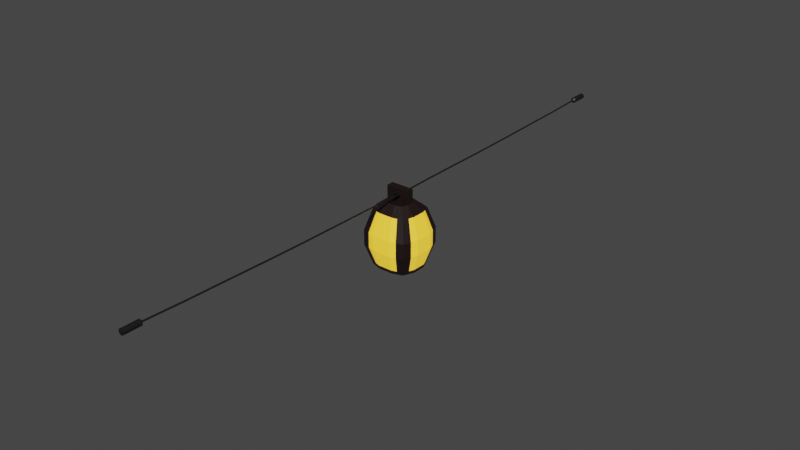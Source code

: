 # Source: Hanging_Street_Light.blend  (saved by Blender 2.91.10; exported with 4.5.12 LTS)
import bpy
from mathutils import Matrix  # noqa: F401  (used for matrix-valued properties, if any)

bpy.ops.wm.read_factory_settings(use_empty=True)
scene = bpy.context.scene
scene.name = 'Scene'

# ---- collections
col_collection = bpy.data.collections.new('Collection'); scene.collection.children.link(col_collection)

# ---- materials (node trees are filled in below, after node groups)
mat_metal = bpy.data.materials.new('Metal')
mat_metal.use_transparent_shadow = False
mat_glass = bpy.data.materials.new('Glass')
mat_glass.use_transparent_shadow = False
mat_cable = bpy.data.materials.new('Cable')
mat_cable.use_transparent_shadow = False

# ---- material node trees
mat_metal.use_nodes = True; mat_metal.node_tree.nodes.clear()
_N = mat_metal.node_tree.nodes; _L = mat_metal.node_tree.links
n0 = _N.new('ShaderNodeBsdfPrincipled'); n0.name = 'Principled BSDF'; n0.location = (10, 300)
n0.distribution = 'GGX'
n0.subsurface_method = 'BURLEY'
n0.inputs[0].default_value = (0.01109, 0.004373, 0.003987, 1.0)
n0.inputs[3].default_value = 1.45
n0.inputs[27].default_value = (0.0, 0.0, 0.0, 1.0)
n0.inputs[28].default_value = 1.0
n1 = _N.new('ShaderNodeOutputMaterial'); n1.name = 'Material Output'; n1.location = (300, 300)
_L.new(n0.outputs[0], n1.inputs[0])
n1.is_active_output = True
mat_glass.use_nodes = True; mat_glass.node_tree.nodes.clear()
_N = mat_glass.node_tree.nodes; _L = mat_glass.node_tree.links
n0 = _N.new('ShaderNodeBsdfPrincipled'); n0.name = 'Principled BSDF'; n0.location = (10, 300)
n0.distribution = 'GGX'
n0.subsurface_method = 'BURLEY'
n0.inputs[0].default_value = (0.8148, 0.4508, 0.02843, 1.0)
n0.inputs[3].default_value = 1.45
n0.inputs[13].default_value = 0.6702
n0.inputs[27].default_value = (0.8148, 0.4508, 0.02843, 1.0)
n0.inputs[28].default_value = 1.0
n1 = _N.new('ShaderNodeOutputMaterial'); n1.name = 'Material Output'; n1.location = (300, 300)
_L.new(n0.outputs[0], n1.inputs[0])
n1.is_active_output = True
mat_cable.use_nodes = True; mat_cable.node_tree.nodes.clear()
_N = mat_cable.node_tree.nodes; _L = mat_cable.node_tree.links
n0 = _N.new('ShaderNodeBsdfPrincipled'); n0.name = 'Principled BSDF'; n0.location = (10, 300)
n0.distribution = 'GGX'
n0.subsurface_method = 'BURLEY'
n0.inputs[0].default_value = (0.007194, 0.007194, 0.007194, 1.0)
n0.inputs[3].default_value = 1.45
n0.inputs[27].default_value = (0.0, 0.0, 0.0, 1.0)
n0.inputs[28].default_value = 1.0
n1 = _N.new('ShaderNodeOutputMaterial'); n1.name = 'Material Output'; n1.location = (300, 300)
_L.new(n0.outputs[0], n1.inputs[0])
n1.is_active_output = True

# ---- world
world_world = bpy.data.worlds.new('World'); scene.world = world_world
world_world.use_nodes = True; world_world.node_tree.nodes.clear()
_N = world_world.node_tree.nodes; _L = world_world.node_tree.links
n0 = _N.new('ShaderNodeOutputWorld'); n0.name = 'World Output'; n0.location = (300, 300)
n1 = _N.new('ShaderNodeBackground'); n1.name = 'Background'; n1.location = (10, 300)
n1.inputs[0].default_value = (0.05088, 0.05088, 0.05088, 1.0)
_L.new(n1.outputs[0], n0.inputs[0])
n0.is_active_output = True
world_world.color = (0.05088, 0.05088, 0.05088)
world_world.use_sun_shadow = False
world_world.sun_shadow_jitter_overblur = 0.0

# ---- meshes
me_cube = bpy.data.meshes.new('Cube')
me_cube.from_pydata([(0.5173, 0.1597, 2.17), (0.7577, 0.7341, -1.235), (0.5173, -0.1597, 2.17), (0.7577, -0.7341, -1.235), (-0.5173, -0.1597, 2.17), (-0.7577, 0.7341, -1.235), (0.3449, -0.1597, 2.17), (-0.7577, -0.7341, -1.235), (0.5173, 0.1597, 1.574), (0.4656, 0.2804, 1.574), (-0.4656, -0.2804, 1.574), (-0.4836, -0.2879, 1.581), (0.4139, 0.4011, 1.574), (0.2932, 0.44, 1.574), (-0.4139, 0.4011, 1.574), (-0.4656, 0.2804, 1.574), (-0.9469, 0.2923, -1.235), (-0.9469, -0.2923, -1.235), (0.9469, 0.2923, 1.235), (0.9469, -0.2923, 1.235), (-0.9469, -0.2923, 1.235), (-0.9469, 0.2923, 1.235), (0.9469, -0.2923, -1.235), (0.9469, 0.2923, -1.235), (1.25, 0.3982, -0.3333), (1.25, -0.3982, -0.3333), (1.25, 0.3982, 0.3333), (1.25, -0.3982, 0.3333), (-1.25, -0.3982, -0.3333), (-1.25, 0.3982, -0.3333), (-1.25, -0.3982, 0.3333), (-1.25, 0.3982, 0.3333), (0.3156, 0.8769, -1.235), (-0.3156, 0.8769, -1.235), (0.3156, -0.8769, 1.235), (-0.3156, -0.8769, 1.235), (-0.3156, -0.8769, -1.235), (0.3156, -0.8769, -1.235), (-0.3156, 0.8769, 1.235), (0.3156, 0.8769, 1.235), (-0.4165, 1.194, -0.3333), (0.4165, 1.194, -0.3333), (-0.4165, 1.194, 0.3333), (0.4165, 1.194, 0.3333), (0.4165, -1.194, -0.3333), (-0.4165, -1.194, -0.3333), (0.4165, -1.194, 0.3333), (-0.4165, -1.194, 0.3333), (0.3156, 0.2923, -1.235), (-0.3156, 0.2923, -1.235), (0.3156, -0.2923, -1.235), (-0.3156, -0.2923, -1.235), (0.3449, 0.1597, 1.895), (-0.5173, 0.1597, 1.895), (-0.3449, 0.1597, 2.17), (-0.1724, 0.1597, 2.17), (0.5367, -0.8055, -1.235), (0.5367, 0.8055, 1.235), (0.7083, 1.097, -0.3333), (0.7083, 1.097, 0.3333), (0.1724, 0.1597, 2.17), (-0.3449, -0.1597, 2.17), (0.5367, 0.8055, -1.235), (0.5367, -0.8055, 1.235), (0.7083, -1.097, -0.3333), (0.7083, -1.097, 0.3333), (0.6313, 0.2923, -1.235), (0.6313, -0.2923, -1.235), (-0.8523, -0.5132, -1.235), (0.8523, -0.5132, 1.235), (1.125, -0.6991, -0.3333), (1.125, -0.6991, 0.3333), (-0.8523, -0.5132, 1.235), (0.8523, -0.5132, -1.235), (-1.125, -0.6991, -0.3333), (-1.125, -0.6991, 0.3333), (-0.3156, -0.5846, -1.235), (0.3156, -0.5846, -1.235), (-0.1724, -0.1597, 2.17), (0.1724, -0.1597, 2.17), (-0.5173, 0.1597, 2.17), (0.584, -0.5489, -1.235), (-0.5367, 0.8055, -1.235), (-0.5367, -0.8055, 1.235), (-0.7083, -1.097, -0.3333), (-0.7083, -1.097, 0.3333), (-0.6313, 0.2923, -1.235), (-0.6313, -0.2923, -1.235), (-0.5367, -0.8055, -1.235), (-0.5367, 0.8055, 1.235), (-0.7083, 1.097, -0.3333), (-0.7083, 1.097, 0.3333), (0.3449, 0.1597, 2.17), (0.1724, -0.1597, 1.895), (-0.584, -0.5489, -1.235), (-0.1724, -0.1597, 1.895), (-0.8523, 0.5132, 1.235), (0.8523, 0.5132, -1.235), (-1.125, 0.6991, -0.3333), (-1.125, 0.6991, 0.3333), (-0.8523, 0.5132, -1.235), (0.8523, 0.5132, 1.235), (1.125, 0.6991, -0.3333), (1.125, 0.6991, 0.3333), (-0.3449, -0.1597, 1.895), (0.1724, 0.1597, 1.895), (-0.3156, 0.5846, -1.235), (0.3156, 0.5846, -1.235), (-0.1724, 0.1597, 1.895), (0.584, 0.5489, -1.235), (-0.584, 0.5489, -1.235), (-0.3449, 0.1597, 1.895), (0.4139, -0.4011, 1.574), (0.4656, -0.2804, 1.574), (-0.4139, -0.4011, 1.574), (-0.2932, -0.44, 1.574), (-0.9896, -0.3072, -1.107), (-0.9896, 0.3072, -1.107), (0.9896, 0.3072, -1.107), (0.9896, -0.3072, -1.107), (0.3299, -0.9217, -1.107), (-0.3299, -0.9217, -1.107), (-0.3299, 0.9217, -1.107), (0.3299, 0.9217, -1.107), (0.5609, -0.8467, -1.107), (0.5609, 0.8467, -1.107), (-0.8908, -0.5394, -1.107), (0.8908, -0.5394, -1.107), (-0.5609, 0.8467, -1.107), (-0.5609, -0.8467, -1.107), (0.8908, 0.5394, -1.107), (-0.8908, 0.5394, -1.107), (-0.8852, -0.5273, -1.248), (-0.7816, -0.7602, -1.249), (-0.5477, 0.8395, -1.248), (-0.7816, 0.7602, -1.249), (0.8158, 0.7977, -1.122), (0.7816, 0.7602, -1.249), (-1.025, -1.027, 0.3402), (-0.7817, -0.7601, 1.249), (0.8158, -0.7977, -1.122), (0.7816, -0.7602, -1.249), (-0.8158, 0.7977, -1.122), (-0.5478, -0.8395, 1.248), (0.8853, -0.5271, 1.248), (0.7817, -0.7601, 1.249), (0.5477, -0.8395, -1.248), (-0.8853, 0.5271, 1.248), (-0.7817, 0.7601, 1.249), (0.5478, 0.8395, 1.248), (0.7817, 0.7601, 1.249), (0.8852, 0.5273, -1.248), (1.025, 1.027, 0.3402), (1.025, 1.027, -0.3402), (-0.8158, -0.7977, -1.122), (-1.025, -1.027, -0.3402), (1.025, -1.027, 0.3402), (1.025, -1.027, -0.3402), (-1.025, 1.027, 0.3402), (-1.025, 1.027, -0.3402), (0.72, 1.133, -0.3401), (0.72, 1.133, 0.3401), (1.159, -0.7135, -0.34), (1.159, -0.7135, 0.34), (-1.159, 0.7135, -0.34), (-1.159, 0.7135, 0.34), (-0.72, -1.133, -0.3401), (-0.72, -1.133, 0.3401), (-0.8852, 0.5273, -1.248), (-0.9821, 0.2993, -1.247), (-0.9821, -0.2993, -1.247), (0.8852, -0.5273, -1.248), (0.9821, -0.2993, -1.247), (0.9821, 0.2993, -1.247), (-1.025, -0.3146, -1.12), (-1.025, 0.3146, -1.12), (1.025, 0.3146, -1.12), (1.025, -0.3146, -1.12), (0.5477, 0.8395, -1.248), (0.321, 0.9122, -1.248), (-0.321, 0.9122, -1.248), (-0.5477, -0.8395, -1.248), (-0.321, -0.9122, -1.248), (0.321, -0.9122, -1.248), (0.3356, -0.957, -1.121), (-0.3356, -0.957, -1.121), (-0.3356, 0.957, -1.121), (0.3356, 0.957, -1.121), (0.5478, -0.8395, 1.248), (0.72, -1.133, -0.3401), (0.72, -1.133, 0.3401), (0.572, -0.8806, -1.121), (0.572, 0.8806, -1.121), (-0.8853, -0.5271, 1.248), (-1.159, -0.7135, -0.34), (-1.159, -0.7135, 0.34), (-0.9237, -0.5534, -1.12), (0.9237, -0.5534, -1.12), (-0.5478, 0.8395, 1.248), (-0.72, 1.133, -0.3401), (-0.72, 1.133, 0.3401), (-0.572, 0.8806, -1.121), (-0.572, -0.8806, -1.121), (0.8853, 0.5271, 1.248), (1.159, 0.7135, -0.34), (1.159, 0.7135, 0.34), (0.9237, 0.5534, -1.12), (-0.9237, 0.5534, -1.12), (0.5173, -0.1597, 1.574), (-0.5173, -0.1597, 1.574), (-0.5173, 0.1597, 1.574), (0.2932, -0.44, 1.574), (0.2993, -0.4586, 1.582), (0.3449, 0.1597, 1.574), (0.3449, -0.1597, 1.574), (0.1724, -0.479, 1.574), (-0.1724, -0.479, 1.574), (-0.2932, 0.44, 1.574), (-0.1724, 0.479, 1.574), (0.1724, 0.479, 1.574), (-0.3449, 0.1597, 1.574), (-0.1724, 0.1597, 1.574), (0.1724, 0.1597, 1.574), (-0.3449, -0.1597, 1.574), (-0.1724, -0.1597, 1.574), (0.1724, -0.1597, 1.574), (0.1724, 0.3194, 1.574), (-0.1724, 0.3194, 1.574), (0.2993, 0.4586, 1.582), (-0.2993, 0.4586, 1.582), (0.427, 0.4152, 1.582), (0.1724, -0.3194, 1.574), (-0.1724, -0.3194, 1.574), (0.4836, 0.2879, 1.581), (0.319, -0.2999, 1.574), (-0.4836, 0.2879, 1.581), (0.319, 0.2999, 1.574), (-0.427, 0.4152, 1.582), (-0.319, -0.2999, 1.574), (-0.319, 0.2999, 1.574), (0.4836, -0.2879, 1.581), (0.427, -0.4152, 1.582), (-0.2993, -0.4586, 1.582), (-0.427, -0.4152, 1.582), (0.3449, -0.1597, 1.895), (-0.5173, -0.1597, 1.895), (0.5173, -0.1597, 1.895), (0.5173, 0.1597, 1.895), (0.9596, 0.295, 1.252), (0.9596, -0.295, 1.252), (-0.9596, -0.295, 1.252), (-0.9596, 0.295, 1.252), (0.3179, -0.8903, 1.251), (-0.3179, -0.8903, 1.251), (-0.3179, 0.8903, 1.251), (0.3179, 0.8903, 1.251), (-0.5301, -0.1621, 1.592), (0.5301, 0.1621, 1.592), (-0.5301, 0.1621, 1.592), (0.1743, 0.4926, 1.591), (-0.1743, 0.4926, 1.591), (0.5301, -0.1621, 1.592), (-0.1743, -0.4926, 1.591), (0.1743, -0.4926, 1.591)], [], [(221, 224, 95, 108), (74, 126, 196, 194), (70, 71, 163, 162), (81, 73, 3, 56), (125, 58, 160, 192), (58, 59, 161, 160), (75, 74, 194, 195), (64, 124, 191, 189), (91, 90, 199, 200), (72, 75, 195, 193), (89, 91, 200, 198), (126, 116, 174, 196), (65, 64, 189, 190), (116, 117, 175, 174), (74, 75, 30, 28), (28, 30, 31, 29), (126, 74, 28, 116), (116, 28, 29, 117), (102, 103, 26, 24), (24, 26, 27, 25), (130, 102, 24, 118), (118, 24, 25, 119), (103, 101, 18, 26), (26, 18, 19, 27), (109, 97, 23, 66), (66, 23, 22, 67), (75, 72, 20, 30), (30, 20, 21, 31), (225, 222, 105, 93), (8, 213, 52, 247), (209, 223, 104, 245), (95, 108, 105, 93), (198, 148, 237, 229), (34, 63, 188, 252), (86, 49, 51, 87), (49, 48, 50, 51), (110, 106, 49, 86), (106, 107, 48, 49), (64, 65, 46, 44), (44, 46, 47, 45), (124, 64, 44, 120), (120, 44, 45, 121), (90, 91, 42, 40), (40, 42, 43, 41), (128, 90, 40, 122), (122, 40, 41, 123), (91, 89, 38, 42), (42, 38, 39, 43), (94, 76, 36, 88), (76, 77, 37, 36), (65, 63, 34, 46), (46, 34, 35, 47), (209, 210, 258, 256), (216, 115, 242, 262), (89, 198, 229, 217), (130, 118, 176, 206), (63, 65, 190, 188), (118, 119, 177, 176), (203, 150, 230, 233), (143, 83, 115, 242), (48, 66, 67, 50), (107, 109, 66, 48), (41, 43, 59, 58), (123, 41, 58, 125), (43, 39, 57, 59), (77, 81, 56, 37), (50, 67, 81, 77), (10, 209, 256, 11), (150, 149, 228, 230), (21, 20, 250, 251), (51, 50, 77, 76), (87, 51, 76, 94), (124, 120, 184, 191), (120, 121, 185, 184), (128, 122, 186, 201), (25, 27, 71, 70), (119, 25, 70, 127), (27, 19, 69, 71), (67, 22, 73, 81), (147, 96, 15, 235), (149, 57, 13, 228), (17, 87, 94, 68), (68, 94, 88, 7), (36, 37, 183, 182), (122, 123, 187, 186), (88, 36, 182, 181), (100, 110, 86, 16), (16, 86, 87, 17), (148, 147, 235, 237), (45, 47, 85, 84), (121, 45, 84, 129), (47, 35, 83, 85), (8, 208, 261, 257), (20, 72, 193, 250), (5, 82, 110, 100), (32, 62, 109, 107), (72, 193, 11, 10), (33, 32, 107, 106), (82, 33, 106, 110), (9, 8, 257, 233), (145, 144, 240, 241), (62, 1, 97, 109), (97, 1, 137, 151), (139, 143, 242, 243), (123, 125, 192, 187), (29, 31, 99, 98), (117, 29, 98, 131), (31, 21, 96, 99), (188, 145, 241, 212), (63, 188, 212, 211), (19, 18, 248, 249), (99, 96, 147, 165), (1, 62, 178, 137), (101, 203, 233, 9), (22, 23, 173, 172), (7, 88, 181, 133), (32, 33, 180, 179), (5, 100, 168, 135), (119, 127, 197, 177), (56, 3, 141, 146), (73, 22, 172, 171), (62, 32, 179, 178), (98, 99, 165, 164), (18, 101, 203, 248), (103, 102, 204, 205), (121, 129, 202, 185), (3, 73, 171, 141), (193, 139, 243, 11), (167, 143, 139, 138), (165, 147, 148, 158), (163, 144, 145, 156), (161, 149, 150, 152), (192, 160, 153, 136), (160, 161, 152, 153), (197, 162, 157, 140), (162, 163, 156, 157), (207, 164, 159, 142), (164, 165, 158, 159), (202, 166, 155, 154), (166, 167, 138, 155), (156, 145, 188, 190), (140, 157, 189, 191), (157, 156, 190, 189), (138, 139, 193, 195), (154, 155, 194, 196), (155, 138, 195, 194), (158, 148, 198, 200), (142, 159, 199, 201), (159, 158, 200, 199), (152, 150, 203, 205), (136, 153, 204, 206), (153, 152, 205, 204), (169, 175, 207, 168), (137, 136, 206, 151), (182, 185, 202, 181), (135, 142, 201, 134), (172, 177, 197, 171), (133, 154, 196, 132), (179, 187, 192, 178), (141, 140, 191, 146), (180, 186, 187, 179), (134, 201, 186, 180), (183, 184, 185, 182), (146, 191, 184, 183), (173, 176, 177, 172), (151, 206, 176, 173), (170, 174, 175, 169), (132, 196, 174, 170), (181, 202, 154, 133), (168, 207, 142, 135), (171, 197, 140, 141), (178, 192, 136, 137), (59, 57, 149, 161), (127, 70, 162, 197), (71, 69, 144, 163), (68, 7, 133, 132), (90, 128, 201, 199), (84, 85, 167, 166), (82, 5, 135, 134), (17, 68, 132, 170), (129, 84, 166, 202), (100, 16, 169, 168), (102, 130, 206, 204), (85, 83, 143, 167), (16, 17, 170, 169), (33, 82, 134, 180), (131, 98, 164, 207), (37, 56, 146, 183), (117, 131, 207, 175), (101, 103, 205, 203), (144, 69, 113, 240), (23, 97, 151, 173), (238, 10, 114, 115), (239, 15, 210, 220), (220, 210, 53, 111), (105, 108, 55, 60), (221, 220, 111, 108), (236, 226, 222, 213), (226, 227, 221, 222), (234, 231, 215, 211), (231, 232, 216, 215), (113, 234, 211, 112), (9, 236, 213, 8), (214, 208, 246, 244), (208, 214, 234, 113), (225, 224, 232, 231), (214, 225, 231, 234), (223, 209, 10, 238), (224, 223, 238, 232), (223, 224, 95, 104), (227, 239, 220, 221), (232, 238, 115, 216), (218, 217, 239, 227), (12, 13, 236, 9), (219, 218, 227, 226), (13, 219, 226, 236), (217, 14, 15, 239), (112, 211, 212, 241), (13, 12, 230, 228), (14, 217, 229, 237), (12, 9, 233, 230), (15, 14, 237, 235), (113, 112, 241, 240), (115, 114, 243, 242), (114, 10, 11, 243), (108, 95, 78, 55), (245, 104, 61, 4), (60, 55, 78, 79), (208, 8, 247, 246), (104, 95, 78, 61), (108, 111, 54, 55), (246, 247, 0, 2), (93, 105, 60, 79), (213, 222, 105, 52), (93, 244, 6, 79), (111, 53, 80, 54), (222, 221, 224, 225), (210, 209, 245, 53), (54, 61, 78, 55), (247, 52, 92, 0), (52, 105, 60, 92), (92, 6, 2, 0), (95, 93, 79, 78), (225, 214, 244, 93), (244, 246, 2, 6), (53, 245, 4, 80), (80, 4, 61, 54), (60, 79, 6, 92), (251, 250, 256, 258), (250, 193, 11, 256), (249, 248, 257, 261), (248, 203, 233, 257), (149, 255, 259, 228), (147, 251, 258, 235), (143, 253, 262, 242), (255, 254, 260, 259), (254, 198, 229, 260), (144, 249, 261, 240), (253, 252, 263, 262), (252, 188, 212, 263), (35, 34, 252, 253), (211, 215, 263, 212), (208, 113, 240, 261), (215, 216, 262, 263), (69, 19, 249, 144), (38, 89, 198, 254), (217, 218, 260, 229), (39, 38, 254, 255), (83, 35, 253, 143), (96, 21, 251, 147), (218, 219, 259, 260), (219, 13, 228, 259), (57, 39, 255, 149), (210, 15, 235, 258)])
me_cube.polygons.foreach_set('material_index', [0, 0, 0, 0, 0, 0, 0, 0, 0, 0, 0, 0, 0, 0, 1, 1, 1, 1, 1, 1, 1, 1, 1, 1, 0, 0, 1, 1, 0, 0, 0, 0, 0, 0, 0, 0, 0, 0, 1, 1, 1, 1, 1, 1, 1, 1, 1, 1, 0, 0, 1, 1, 0, 0, 0, 0, 0, 0, 0, 0, 0, 0, 1, 1, 1, 0, 0, 0, 0, 0, 0, 0, 0, 0, 0, 1, 1, 1, 0, 0, 0, 0, 0, 0, 0, 0, 0, 0, 0, 1, 1, 1, 0, 0, 0, 0, 0, 0, 0, 0, 0, 0, 0, 0, 0, 1, 1, 1, 0, 0, 0, 0, 0, 0, 0, 0, 0, 0, 0, 0, 0, 0, 0, 0, 0, 0, 0, 0, 0, 0, 0, 0, 0, 0, 0, 0, 0, 0, 0, 0, 0, 0, 0, 0, 0, 0, 0, 0, 0, 0, 0, 0, 0, 0, 0, 0, 0, 0, 0, 0, 0, 0, 0, 0, 0, 0, 0, 0, 0, 0, 0, 0, 0, 0, 0, 0, 0, 0, 0, 0, 0, 0, 0, 0, 0, 0, 0, 0, 0, 0, 0, 0, 0, 0, 0, 0, 0, 0, 0, 0, 0, 0, 0, 0, 0, 0, 0, 0, 0, 0, 0, 0, 0, 0, 0, 0, 0, 0, 0, 0, 0, 0, 0, 0, 0, 0, 0, 0, 0, 0, 0, 0, 0, 0, 0, 0, 0, 0, 0, 0, 0, 0, 0, 0, 0, 0, 0, 0, 0, 0, 0, 0, 0, 0, 0, 0, 0, 0, 0, 0, 0, 0, 0, 0, 0, 0, 0, 0, 0, 0, 0, 0, 0, 0])
_uv = me_cube.uv_layers.new(name='UVMap')
_uv.uv.foreach_set('vector', [0.0, 0.0, 0.0, 0.0, 0.0, 0.0, 0.0, 0.0, 0.4583, 0.04167, 0.3868, 0.04167, 0.3868, 0.04167, 0.4583, 0.04167, 0.4583, 0.7083, 0.5417, 0.7083, 0.5417, 0.7083, 0.4583, 0.7083, 0.3333, 0.7083, 0.375, 0.7083, 0.375, 0.75, 0.3333, 0.75, 0.3868, 0.4583, 0.4583, 0.4583, 0.4583, 0.4583, 0.3868, 0.4583, 0.4583, 0.4583, 0.5417, 0.4583, 0.5417, 0.4583, 0.4583, 0.4583, 0.5417, 0.04167, 0.4583, 0.04167, 0.4583, 0.04167, 0.5417, 0.04167, 0.4583, 0.7917, 0.3868, 0.7917, 0.3868, 0.7917, 0.4583, 0.7917, 0.5417, 0.2917, 0.4583, 0.2917, 0.4583, 0.2917, 0.5417, 0.2917, 0.625, 0.04167, 0.5417, 0.04167, 0.5417, 0.04167, 0.625, 0.04167, 0.625, 0.2917, 0.5417, 0.2917, 0.5417, 0.2917, 0.625, 0.2917, 0.3868, 0.04167, 0.3868, 0.08333, 0.3868, 0.08333, 0.3868, 0.04167, 0.5417, 0.7917, 0.4583, 0.7917, 0.4583, 0.7917, 0.5417, 0.7917, 0.3868, 0.08333, 0.3868, 0.1667, 0.3868, 0.1667, 0.3868, 0.08333, 0.4583, 0.04167, 0.5417, 0.04167, 0.5417, 0.08333, 0.4583, 0.08333, 0.4583, 0.08333, 0.5417, 0.08333, 0.5417, 0.1667, 0.4583, 0.1667, 0.3868, 0.04167, 0.4583, 0.04167, 0.4583, 0.08333, 0.3868, 0.08333, 0.3868, 0.08333, 0.4583, 0.08333, 0.4583, 0.1667, 0.3868, 0.1667, 0.4583, 0.5417, 0.5417, 0.5417, 0.5417, 0.5833, 0.4583, 0.5833, 0.4583, 0.5833, 0.5417, 0.5833, 0.5417, 0.6667, 0.4583, 0.6667, 0.3868, 0.5417, 0.4583, 0.5417, 0.4583, 0.5833, 0.3868, 0.5833, 0.3868, 0.5833, 0.4583, 0.5833, 0.4583, 0.6667, 0.3868, 0.6667, 0.5417, 0.5417, 0.625, 0.5417, 0.625, 0.5833, 0.5417, 0.5833, 0.5417, 0.5833, 0.625, 0.5833, 0.625, 0.6667, 0.5417, 0.6667, 0.3333, 0.5417, 0.375, 0.5417, 0.375, 0.5833, 0.3333, 0.5833, 0.3333, 0.5833, 0.375, 0.5833, 0.375, 0.6667, 0.3333, 0.6667, 0.5417, 0.04167, 0.625, 0.04167, 0.625, 0.08333, 0.5417, 0.08333, 0.5417, 0.08333, 0.625, 0.08333, 0.625, 0.1667, 0.5417, 0.1667, 0.0, 0.0, 0.0, 0.0, 0.0, 0.0, 0.0, 0.0, 0.625, 0.5833, 0.6667, 0.5833, 0.6667, 0.5833, 0.625, 0.5833, 0.875, 0.6667, 0.8333, 0.6667, 0.8333, 0.6667, 0.875, 0.6667, 0.0, 0.0, 0.0, 0.0, 0.0, 0.0, 0.0, 0.0, 0.625, 0.2917, 0.625, 0.25, 0.625, 0.25, 0.625, 0.2917, 0.625, 0.8333, 0.625, 0.7917, 0.625, 0.7917, 0.625, 0.8333, 0.1667, 0.5833, 0.2083, 0.5833, 0.2083, 0.6667, 0.1667, 0.6667, 0.2083, 0.5833, 0.2917, 0.5833, 0.2917, 0.6667, 0.2083, 0.6667, 0.1667, 0.5417, 0.2083, 0.5417, 0.2083, 0.5833, 0.1667, 0.5833, 0.2083, 0.5417, 0.2917, 0.5417, 0.2917, 0.5833, 0.2083, 0.5833, 0.4583, 0.7917, 0.5417, 0.7917, 0.5417, 0.8333, 0.4583, 0.8333, 0.4583, 0.8333, 0.5417, 0.8333, 0.5417, 0.9167, 0.4583, 0.9167, 0.3868, 0.7917, 0.4583, 0.7917, 0.4583, 0.8333, 0.3868, 0.8333, 0.3868, 0.8333, 0.4583, 0.8333, 0.4583, 0.9167, 0.3868, 0.9167, 0.4583, 0.2917, 0.5417, 0.2917, 0.5417, 0.3333, 0.4583, 0.3333, 0.4583, 0.3333, 0.5417, 0.3333, 0.5417, 0.4167, 0.4583, 0.4167, 0.3868, 0.2917, 0.4583, 0.2917, 0.4583, 0.3333, 0.3868, 0.3333, 0.3868, 0.3333, 0.4583, 0.3333, 0.4583, 0.4167, 0.3868, 0.4167, 0.5417, 0.2917, 0.625, 0.2917, 0.625, 0.3333, 0.5417, 0.3333, 0.5417, 0.3333, 0.625, 0.3333, 0.625, 0.4167, 0.5417, 0.4167, 0.1667, 0.7083, 0.2083, 0.7083, 0.2083, 0.75, 0.1667, 0.75, 0.2083, 0.7083, 0.2917, 0.7083, 0.2917, 0.75, 0.2083, 0.75, 0.5417, 0.7917, 0.625, 0.7917, 0.625, 0.8333, 0.5417, 0.8333, 0.5417, 0.8333, 0.625, 0.8333, 0.625, 0.9167, 0.5417, 0.9167, 0.625, 0.08333, 0.625, 0.1667, 0.625, 0.1667, 0.625, 0.08333, 0.7917, 0.75, 0.8333, 0.75, 0.8333, 0.75, 0.7917, 0.75, 0.625, 0.2917, 0.625, 0.2917, 0.625, 0.2917, 0.625, 0.2917, 0.3868, 0.5417, 0.3868, 0.5833, 0.3868, 0.5833, 0.3868, 0.5417, 0.625, 0.7917, 0.5417, 0.7917, 0.5417, 0.7917, 0.625, 0.7917, 0.3868, 0.5833, 0.3868, 0.6667, 0.3868, 0.6667, 0.3868, 0.5833, 0.625, 0.5417, 0.625, 0.5, 0.625, 0.5, 0.625, 0.5417, 0.625, 0.9583, 0.625, 0.9583, 0.625, 0.9583, 0.625, 0.9583, 0.2917, 0.5833, 0.3333, 0.5833, 0.3333, 0.6667, 0.2917, 0.6667, 0.2917, 0.5417, 0.3333, 0.5417, 0.3333, 0.5833, 0.2917, 0.5833, 0.4583, 0.4167, 0.5417, 0.4167, 0.5417, 0.4583, 0.4583, 0.4583, 0.3868, 0.4167, 0.4583, 0.4167, 0.4583, 0.4583, 0.3868, 0.4583, 0.5417, 0.4167, 0.625, 0.4167, 0.625, 0.4583, 0.5417, 0.4583, 0.2917, 0.7083, 0.3333, 0.7083, 0.3333, 0.75, 0.2917, 0.75, 0.2917, 0.6667, 0.3333, 0.6667, 0.3333, 0.7083, 0.2917, 0.7083, 0.875, 0.7083, 0.875, 0.6667, 0.875, 0.6667, 0.875, 0.7083, 0.625, 0.5, 0.625, 0.4583, 0.625, 0.4583, 0.625, 0.5, 0.625, 0.1667, 0.625, 0.08333, 0.625, 0.08333, 0.625, 0.1667, 0.2083, 0.6667, 0.2917, 0.6667, 0.2917, 0.7083, 0.2083, 0.7083, 0.1667, 0.6667, 0.2083, 0.6667, 0.2083, 0.7083, 0.1667, 0.7083, 0.3868, 0.7917, 0.3868, 0.8333, 0.3868, 0.8333, 0.3868, 0.7917, 0.3868, 0.8333, 0.3868, 0.9167, 0.3868, 0.9167, 0.3868, 0.8333, 0.3868, 0.2917, 0.3868, 0.3333, 0.3868, 0.3333, 0.3868, 0.2917, 0.4583, 0.6667, 0.5417, 0.6667, 0.5417, 0.7083, 0.4583, 0.7083, 0.3868, 0.6667, 0.4583, 0.6667, 0.4583, 0.7083, 0.3868, 0.7083, 0.5417, 0.6667, 0.625, 0.6667, 0.625, 0.7083, 0.5417, 0.7083, 0.3333, 0.6667, 0.375, 0.6667, 0.375, 0.7083, 0.3333, 0.7083, 0.625, 0.2083, 0.625, 0.2083, 0.625, 0.2083, 0.625, 0.2083, 0.625, 0.4583, 0.625, 0.4583, 0.625, 0.4583, 0.625, 0.4583, 0.125, 0.6667, 0.1667, 0.6667, 0.1667, 0.7083, 0.125, 0.7083, 0.125, 0.7083, 0.1667, 0.7083, 0.1667, 0.75, 0.125, 0.75, 0.2083, 0.75, 0.2917, 0.75, 0.2917, 0.75, 0.2083, 0.75, 0.3868, 0.3333, 0.3868, 0.4167, 0.3868, 0.4167, 0.3868, 0.3333, 0.1667, 0.75, 0.2083, 0.75, 0.2083, 0.75, 0.1667, 0.75, 0.125, 0.5417, 0.1667, 0.5417, 0.1667, 0.5833, 0.125, 0.5833, 0.125, 0.5833, 0.1667, 0.5833, 0.1667, 0.6667, 0.125, 0.6667, 0.625, 0.25, 0.625, 0.2083, 0.625, 0.2083, 0.625, 0.25, 0.4583, 0.9167, 0.5417, 0.9167, 0.5417, 0.9583, 0.4583, 0.9583, 0.3868, 0.9167, 0.4583, 0.9167, 0.4583, 0.9583, 0.3868, 0.9583, 0.5417, 0.9167, 0.625, 0.9167, 0.625, 0.9583, 0.5417, 0.9583, 0.625, 0.5833, 0.625, 0.6667, 0.625, 0.6667, 0.625, 0.5833, 0.625, 0.08333, 0.625, 0.04167, 0.625, 0.04167, 0.625, 0.08333, 0.125, 0.5, 0.1667, 0.5, 0.1667, 0.5417, 0.125, 0.5417, 0.2917, 0.5, 0.3333, 0.5, 0.3333, 0.5417, 0.2917, 0.5417, 0.625, 0.04167, 0.625, 0.04167, 0.625, 0.04167, 0.625, 0.04167, 0.2083, 0.5, 0.2917, 0.5, 0.2917, 0.5417, 0.2083, 0.5417, 0.1667, 0.5, 0.2083, 0.5, 0.2083, 0.5417, 0.1667, 0.5417, 0.625, 0.5417, 0.625, 0.5833, 0.625, 0.5833, 0.625, 0.5417, 0.625, 0.75, 0.625, 0.7083, 0.625, 0.7083, 0.625, 0.75, 0.3333, 0.5, 0.375, 0.5, 0.375, 0.5417, 0.3333, 0.5417, 0.375, 0.5417, 0.375, 0.5, 0.375, 0.5, 0.375, 0.5417, 0.625, 1.0, 0.625, 0.9583, 0.625, 0.9583, 0.625, 1.0, 0.3868, 0.4167, 0.3868, 0.4583, 0.3868, 0.4583, 0.3868, 0.4167, 0.4583, 0.1667, 0.5417, 0.1667, 0.5417, 0.2083, 0.4583, 0.2083, 0.3868, 0.1667, 0.4583, 0.1667, 0.4583, 0.2083, 0.3868, 0.2083, 0.5417, 0.1667, 0.625, 0.1667, 0.625, 0.2083, 0.5417, 0.2083, 0.625, 0.7917, 0.625, 0.75, 0.625, 0.75, 0.625, 0.7917, 0.625, 0.7917, 0.625, 0.7917, 0.625, 0.7917, 0.625, 0.7917, 0.625, 0.6667, 0.625, 0.5833, 0.625, 0.5833, 0.625, 0.6667, 0.5417, 0.2083, 0.625, 0.2083, 0.625, 0.2083, 0.5417, 0.2083, 0.375, 0.5, 0.3333, 0.5, 0.3333, 0.5, 0.375, 0.5, 0.625, 0.5417, 0.625, 0.5417, 0.625, 0.5417, 0.625, 0.5417, 0.375, 0.6667, 0.375, 0.5833, 0.375, 0.5833, 0.375, 0.6667, 0.125, 0.75, 0.1667, 0.75, 0.1667, 0.75, 0.125, 0.75, 0.2917, 0.5, 0.2083, 0.5, 0.2083, 0.5, 0.2917, 0.5, 0.125, 0.5, 0.125, 0.5417, 0.125, 0.5417, 0.125, 0.5, 0.3868, 0.6667, 0.3868, 0.7083, 0.3868, 0.7083, 0.3868, 0.6667, 0.3333, 0.75, 0.375, 0.75, 0.375, 0.75, 0.3333, 0.75, 0.375, 0.7083, 0.375, 0.6667, 0.375, 0.6667, 0.375, 0.7083, 0.3333, 0.5, 0.2917, 0.5, 0.2917, 0.5, 0.3333, 0.5, 0.4583, 0.2083, 0.5417, 0.2083, 0.5417, 0.2083, 0.4583, 0.2083, 0.625, 0.5833, 0.625, 0.5417, 0.625, 0.5417, 0.625, 0.5833, 0.5417, 0.5417, 0.4583, 0.5417, 0.4583, 0.5417, 0.5417, 0.5417, 0.3868, 0.9167, 0.3868, 0.9583, 0.3868, 0.9583, 0.3868, 0.9167, 0.375, 0.75, 0.375, 0.7083, 0.375, 0.7083, 0.375, 0.75, 0.625, 0.04167, 0.625, 0.0, 0.625, 0.0, 0.625, 0.04167, 0.5417, 0.9583, 0.625, 0.9583, 0.625, 1.0, 0.5417, 1.0, 0.5417, 0.2083, 0.625, 0.2083, 0.625, 0.25, 0.5417, 0.25, 0.5417, 0.7083, 0.625, 0.7083, 0.625, 0.75, 0.5417, 0.75, 0.5417, 0.4583, 0.625, 0.4583, 0.625, 0.5, 0.5417, 0.5, 0.3868, 0.4583, 0.4583, 0.4583, 0.4583, 0.5, 0.3868, 0.5, 0.4583, 0.4583, 0.5417, 0.4583, 0.5417, 0.5, 0.4583, 0.5, 0.3868, 0.7083, 0.4583, 0.7083, 0.4583, 0.75, 0.3868, 0.75, 0.4583, 0.7083, 0.5417, 0.7083, 0.5417, 0.75, 0.4583, 0.75, 0.3868, 0.2083, 0.4583, 0.2083, 0.4583, 0.25, 0.3868, 0.25, 0.4583, 0.2083, 0.5417, 0.2083, 0.5417, 0.25, 0.4583, 0.25, 0.3868, 0.9583, 0.4583, 0.9583, 0.4583, 1.0, 0.3868, 1.0, 0.4583, 0.9583, 0.5417, 0.9583, 0.5417, 1.0, 0.4583, 1.0, 0.5417, 0.75, 0.625, 0.75, 0.625, 0.7917, 0.5417, 0.7917, 0.3868, 0.75, 0.4583, 0.75, 0.4583, 0.7917, 0.3868, 0.7917, 0.4583, 0.75, 0.5417, 0.75, 0.5417, 0.7917, 0.4583, 0.7917, 0.5417, 0.0, 0.625, 0.0, 0.625, 0.04167, 0.5417, 0.04167, 0.3868, 0.0, 0.4583, 0.0, 0.4583, 0.04167, 0.3868, 0.04167, 0.4583, 0.0, 0.5417, 0.0, 0.5417, 0.04167, 0.4583, 0.04167, 0.5417, 0.25, 0.625, 0.25, 0.625, 0.2917, 0.5417, 0.2917, 0.3868, 0.25, 0.4583, 0.25, 0.4583, 0.2917, 0.3868, 0.2917, 0.4583, 0.25, 0.5417, 0.25, 0.5417, 0.2917, 0.4583, 0.2917, 0.5417, 0.5, 0.625, 0.5, 0.625, 0.5417, 0.5417, 0.5417, 0.3868, 0.5, 0.4583, 0.5, 0.4583, 0.5417, 0.3868, 0.5417, 0.4583, 0.5, 0.5417, 0.5, 0.5417, 0.5417, 0.4583, 0.5417, 0.375, 0.1667, 0.3868, 0.1667, 0.3868, 0.2083, 0.375, 0.2083, 0.375, 0.5, 0.3868, 0.5, 0.3868, 0.5417, 0.375, 0.5417, 0.375, 0.9167, 0.3868, 0.9167, 0.3868, 0.9583, 0.375, 0.9583, 0.375, 0.25, 0.3868, 0.25, 0.3868, 0.2917, 0.375, 0.2917, 0.375, 0.6667, 0.3868, 0.6667, 0.3868, 0.7083, 0.375, 0.7083, 0.375, 0.0, 0.3868, 0.0, 0.3868, 0.04167, 0.375, 0.04167, 0.375, 0.4167, 0.3868, 0.4167, 0.3868, 0.4583, 0.375, 0.4583, 0.375, 0.75, 0.3868, 0.75, 0.3868, 0.7917, 0.375, 0.7917, 0.375, 0.3333, 0.3868, 0.3333, 0.3868, 0.4167, 0.375, 0.4167, 0.375, 0.2917, 0.3868, 0.2917, 0.3868, 0.3333, 0.375, 0.3333, 0.375, 0.8333, 0.3868, 0.8333, 0.3868, 0.9167, 0.375, 0.9167, 0.375, 0.7917, 0.3868, 0.7917, 0.3868, 0.8333, 0.375, 0.8333, 0.375, 0.5833, 0.3868, 0.5833, 0.3868, 0.6667, 0.375, 0.6667, 0.375, 0.5417, 0.3868, 0.5417, 0.3868, 0.5833, 0.375, 0.5833, 0.375, 0.08333, 0.3868, 0.08333, 0.3868, 0.1667, 0.375, 0.1667, 0.375, 0.04167, 0.3868, 0.04167, 0.3868, 0.08333, 0.375, 0.08333, 0.375, 0.9583, 0.3868, 0.9583, 0.3868, 1.0, 0.375, 1.0, 0.375, 0.2083, 0.3868, 0.2083, 0.3868, 0.25, 0.375, 0.25, 0.375, 0.7083, 0.3868, 0.7083, 0.3868, 0.75, 0.375, 0.75, 0.375, 0.4583, 0.3868, 0.4583, 0.3868, 0.5, 0.375, 0.5, 0.5417, 0.4583, 0.625, 0.4583, 0.625, 0.4583, 0.5417, 0.4583, 0.3868, 0.7083, 0.4583, 0.7083, 0.4583, 0.7083, 0.3868, 0.7083, 0.5417, 0.7083, 0.625, 0.7083, 0.625, 0.7083, 0.5417, 0.7083, 0.125, 0.7083, 0.125, 0.75, 0.125, 0.75, 0.125, 0.7083, 0.4583, 0.2917, 0.3868, 0.2917, 0.3868, 0.2917, 0.4583, 0.2917, 0.4583, 0.9583, 0.5417, 0.9583, 0.5417, 0.9583, 0.4583, 0.9583, 0.1667, 0.5, 0.125, 0.5, 0.125, 0.5, 0.1667, 0.5, 0.125, 0.6667, 0.125, 0.7083, 0.125, 0.7083, 0.125, 0.6667, 0.3868, 0.9583, 0.4583, 0.9583, 0.4583, 0.9583, 0.3868, 0.9583, 0.125, 0.5417, 0.125, 0.5833, 0.125, 0.5833, 0.125, 0.5417, 0.4583, 0.5417, 0.3868, 0.5417, 0.3868, 0.5417, 0.4583, 0.5417, 0.5417, 0.9583, 0.625, 0.9583, 0.625, 0.9583, 0.5417, 0.9583, 0.125, 0.5833, 0.125, 0.6667, 0.125, 0.6667, 0.125, 0.5833, 0.2083, 0.5, 0.1667, 0.5, 0.1667, 0.5, 0.2083, 0.5, 0.3868, 0.2083, 0.4583, 0.2083, 0.4583, 0.2083, 0.3868, 0.2083, 0.2917, 0.75, 0.3333, 0.75, 0.3333, 0.75, 0.2917, 0.75, 0.3868, 0.1667, 0.3868, 0.2083, 0.3868, 0.2083, 0.3868, 0.1667, 0.625, 0.5417, 0.5417, 0.5417, 0.5417, 0.5417, 0.625, 0.5417, 0.625, 0.7083, 0.625, 0.7083, 0.625, 0.7083, 0.625, 0.7083, 0.375, 0.5833, 0.375, 0.5417, 0.375, 0.5417, 0.375, 0.5833, 0.8333, 0.7083, 0.875, 0.7083, 0.875, 0.75, 0.8333, 0.75, 0.8333, 0.5417, 0.875, 0.5417, 0.875, 0.5833, 0.8333, 0.5833, 0.8333, 0.5833, 0.875, 0.5833, 0.875, 0.5833, 0.8333, 0.5833, 0.7083, 0.5833, 0.7917, 0.5833, 0.7917, 0.5833, 0.7083, 0.5833, 0.7917, 0.5833, 0.8333, 0.5833, 0.8333, 0.5833, 0.7917, 0.5833, 0.6667, 0.5417, 0.7083, 0.5417, 0.7083, 0.5833, 0.6667, 0.5833, 0.7083, 0.5417, 0.7917, 0.5417, 0.7917, 0.5833, 0.7083, 0.5833, 0.6667, 0.7083, 0.7083, 0.7083, 0.7083, 0.75, 0.6667, 0.75, 0.7083, 0.7083, 0.7917, 0.7083, 0.7917, 0.75, 0.7083, 0.75, 0.625, 0.7083, 0.6667, 0.7083, 0.6667, 0.75, 0.625, 0.75, 0.625, 0.5417, 0.6667, 0.5417, 0.6667, 0.5833, 0.625, 0.5833, 0.6667, 0.6667, 0.625, 0.6667, 0.625, 0.6667, 0.6667, 0.6667, 0.625, 0.6667, 0.6667, 0.6667, 0.6667, 0.7083, 0.625, 0.7083, 0.7083, 0.6667, 0.7917, 0.6667, 0.7917, 0.7083, 0.7083, 0.7083, 0.6667, 0.6667, 0.7083, 0.6667, 0.7083, 0.7083, 0.6667, 0.7083, 0.8333, 0.6667, 0.875, 0.6667, 0.875, 0.7083, 0.8333, 0.7083, 0.7917, 0.6667, 0.8333, 0.6667, 0.8333, 0.7083, 0.7917, 0.7083, 0.8333, 0.6667, 0.7917, 0.6667, 0.7917, 0.6667, 0.8333, 0.6667, 0.7917, 0.5417, 0.8333, 0.5417, 0.8333, 0.5833, 0.7917, 0.5833, 0.7917, 0.7083, 0.8333, 0.7083, 0.8333, 0.75, 0.7917, 0.75, 0.7917, 0.5, 0.8333, 0.5, 0.8333, 0.5417, 0.7917, 0.5417, 0.625, 0.5, 0.6667, 0.5, 0.6667, 0.5417, 0.625, 0.5417, 0.7083, 0.5, 0.7917, 0.5, 0.7917, 0.5417, 0.7083, 0.5417, 0.6667, 0.5, 0.7083, 0.5, 0.7083, 0.5417, 0.6667, 0.5417, 0.8333, 0.5, 0.875, 0.5, 0.875, 0.5417, 0.8333, 0.5417, 0.625, 0.75, 0.6667, 0.75, 0.6667, 0.75, 0.625, 0.75, 0.6667, 0.5, 0.625, 0.5, 0.625, 0.5, 0.6667, 0.5, 0.875, 0.5, 0.8333, 0.5, 0.8333, 0.5, 0.875, 0.5, 0.625, 0.5, 0.625, 0.5417, 0.625, 0.5417, 0.625, 0.5, 0.875, 0.5417, 0.875, 0.5, 0.875, 0.5, 0.875, 0.5417, 0.625, 0.7083, 0.625, 0.75, 0.625, 0.75, 0.625, 0.7083, 0.8333, 0.75, 0.875, 0.75, 0.875, 0.75, 0.8333, 0.75, 0.875, 0.75, 0.875, 0.7083, 0.875, 0.7083, 0.875, 0.75, 0.0, 0.0, 0.0, 0.0, 0.0, 0.0, 0.0, 0.0, 0.875, 0.6667, 0.8333, 0.6667, 0.8333, 0.6667, 0.875, 0.6667, 0.7083, 0.5833, 0.7917, 0.5833, 0.7917, 0.6667, 0.7083, 0.6667, 0.625, 0.6667, 0.625, 0.5833, 0.625, 0.5833, 0.625, 0.6667, 0.8333, 0.6667, 0.7917, 0.6667, 0.7917, 0.6667, 0.8333, 0.6667, 0.7917, 0.5833, 0.8333, 0.5833, 0.8333, 0.5833, 0.7917, 0.5833, 0.625, 0.6667, 0.625, 0.5833, 0.625, 0.5833, 0.625, 0.6667, 0.0, 0.0, 0.0, 0.0, 0.0, 0.0, 0.0, 0.0, 0.6667, 0.5833, 0.7083, 0.5833, 0.7083, 0.5833, 0.6667, 0.5833, 0.7083, 0.6667, 0.6667, 0.6667, 0.6667, 0.6667, 0.7083, 0.6667, 0.8333, 0.5833, 0.875, 0.5833, 0.875, 0.5833, 0.8333, 0.5833, 0.0, 0.0, 0.0, 0.0, 0.7917, 0.6667, 0.0, 0.0, 0.625, 0.1667, 0.625, 0.08333, 0.625, 0.08333, 0.625, 0.1667, 0.0, 0.0, 0.0, 0.0, 0.0, 0.0, 0.0, 0.0, 0.625, 0.5833, 0.6667, 0.5833, 0.6667, 0.5833, 0.625, 0.5833, 0.6667, 0.5833, 0.7083, 0.5833, 0.7083, 0.5833, 0.6667, 0.5833, 0.0, 0.0, 0.0, 0.0, 0.0, 0.0, 0.0, 0.0, 0.7917, 0.6667, 0.7083, 0.6667, 0.7083, 0.6667, 0.7917, 0.6667, 0.7083, 0.6667, 0.6667, 0.6667, 0.6667, 0.6667, 0.7083, 0.6667, 0.6667, 0.6667, 0.625, 0.6667, 0.625, 0.6667, 0.6667, 0.6667, 0.625, 0.1667, 0.625, 0.08333, 0.625, 0.08333, 0.625, 0.1667, 0.0, 0.0, 0.0, 0.0, 0.0, 0.0, 0.0, 0.0, 0.0, 0.0, 0.0, 0.0, 0.0, 0.0, 0.0, 0.0, 0.625, 0.1667, 0.625, 0.08333, 0.625, 0.08333, 0.625, 0.1667, 0.625, 0.08333, 0.625, 0.04167, 0.625, 0.04167, 0.625, 0.08333, 0.625, 0.6667, 0.625, 0.5833, 0.625, 0.5833, 0.625, 0.6667, 0.625, 0.5833, 0.625, 0.5417, 0.625, 0.5417, 0.625, 0.5833, 0.625, 0.4583, 0.625, 0.4167, 0.625, 0.4167, 0.625, 0.4583, 0.625, 0.2083, 0.625, 0.1667, 0.625, 0.1667, 0.625, 0.2083, 0.625, 0.9583, 0.625, 0.9167, 0.625, 0.9167, 0.625, 0.9583, 0.625, 0.4167, 0.625, 0.3333, 0.625, 0.3333, 0.625, 0.4167, 0.625, 0.3333, 0.625, 0.2917, 0.625, 0.2917, 0.625, 0.3333, 0.625, 0.7083, 0.625, 0.6667, 0.625, 0.6667, 0.625, 0.7083, 0.625, 0.9167, 0.625, 0.8333, 0.625, 0.8333, 0.625, 0.9167, 0.625, 0.8333, 0.625, 0.7917, 0.625, 0.7917, 0.625, 0.8333, 0.625, 0.9167, 0.625, 0.8333, 0.625, 0.8333, 0.625, 0.9167, 0.6667, 0.75, 0.7083, 0.75, 0.7083, 0.75, 0.6667, 0.75, 0.625, 0.6667, 0.625, 0.7083, 0.625, 0.7083, 0.625, 0.6667, 0.7083, 0.75, 0.7917, 0.75, 0.7917, 0.75, 0.7083, 0.75, 0.625, 0.7083, 0.625, 0.6667, 0.625, 0.6667, 0.625, 0.7083, 0.625, 0.3333, 0.625, 0.2917, 0.625, 0.2917, 0.625, 0.3333, 0.8333, 0.5, 0.7917, 0.5, 0.7917, 0.5, 0.8333, 0.5, 0.625, 0.4167, 0.625, 0.3333, 0.625, 0.3333, 0.625, 0.4167, 0.625, 0.9583, 0.625, 0.9167, 0.625, 0.9167, 0.625, 0.9583, 0.625, 0.2083, 0.625, 0.1667, 0.625, 0.1667, 0.625, 0.2083, 0.7917, 0.5, 0.7083, 0.5, 0.7083, 0.5, 0.7917, 0.5, 0.7083, 0.5, 0.6667, 0.5, 0.6667, 0.5, 0.7083, 0.5, 0.625, 0.4583, 0.625, 0.4167, 0.625, 0.4167, 0.625, 0.4583, 0.875, 0.5833, 0.875, 0.5417, 0.875, 0.5417, 0.875, 0.5833])
me_cube.materials.append(mat_metal)
me_cube.materials.append(mat_glass)
me_cube.use_remesh_preserve_volume = False
me_cube.use_remesh_preserve_attributes = False
me_cube.use_mirror_vertex_groups = False
me_cube.update()
me_cylinder = bpy.data.meshes.new('Cylinder')
me_cylinder.from_pydata([(1.486e-15, 7.694, -29.66), (0.1951, 7.675, -29.66), (0.3827, 7.618, -29.66), (0.5556, 7.526, -29.66), (0.7071, 7.401, -29.66), (0.8315, 7.25, -29.66), (0.9239, 7.077, -29.66), (0.9808, 6.889, -29.66), (1.0, 6.694, -29.66), (0.9808, 6.499, -29.66), (0.9239, 6.312, -29.66), (0.8315, 6.139, -29.66), (0.7071, 5.987, -29.66), (0.5556, 5.863, -29.66), (0.3827, 5.77, -29.66), (0.1951, 5.713, -29.66), (-3.258e-07, 5.694, -29.66), (-0.1951, 5.713, -29.66), (-0.3827, 5.77, -29.66), (-0.5556, 5.863, -29.66), (-0.7071, 5.987, -29.66), (-0.8315, 6.139, -29.66), (-0.9239, 6.312, -29.66), (-0.9808, 6.499, -29.66), (-1.0, 6.694, -29.66), (-0.9808, 6.889, -29.66), (-0.9239, 7.077, -29.66), (-0.8315, 7.25, -29.66), (-0.7071, 7.401, -29.66), (-0.5556, 7.526, -29.66), (-0.3827, 7.618, -29.66), (-0.1951, 7.675, -29.66), (7.105e-15, 5.782, -25.27), (7.98e-15, 4.883, -21.33), (6.901e-15, 3.597, -16.97), (6.901e-15, 2.795, -12.65), (6.989e-15, 2.547, -8.366), (7.368e-15, 2.166, -4.187), (0.0, 1.0, 2.861e-06), (0.1951, 0.9808, 9.537e-07), (0.1951, 2.148, -4.188), (0.1951, 2.528, -8.367), (0.1951, 2.777, -12.65), (0.1951, 3.578, -16.97), (0.1951, 4.865, -21.33), (0.1951, 5.764, -25.27), (0.3827, 0.9239, 9.537e-07), (0.3827, 2.091, -4.192), (0.3827, 2.473, -8.372), (0.3827, 2.722, -12.65), (0.3827, 3.523, -16.97), (0.3827, 4.811, -21.34), (0.3827, 5.711, -25.28), (0.5556, 0.8315, 9.537e-07), (0.5556, 2.0, -4.198), (0.5556, 2.383, -8.38), (0.5556, 2.634, -12.66), (0.5556, 3.433, -16.98), (0.5556, 4.724, -21.35), (0.5556, 5.626, -25.29), (0.7071, 0.7071, -9.537e-07), (0.7071, 1.878, -4.206), (0.7071, 2.262, -8.391), (0.7071, 2.515, -12.68), (0.7071, 3.312, -16.99), (0.7071, 4.606, -21.36), (0.7071, 5.511, -25.31), (0.8315, 0.5556, -9.537e-07), (0.8315, 1.729, -4.215), (0.8315, 2.115, -8.405), (0.8315, 2.369, -12.69), (0.8315, 3.165, -17.0), (0.8315, 4.463, -21.38), (0.8315, 5.371, -25.33), (0.9239, 0.3827, -9.537e-07), (0.9239, 1.558, -4.227), (0.9239, 1.947, -8.42), (0.9239, 2.204, -12.71), (0.9239, 2.997, -17.02), (0.9239, 4.3, -21.4), (0.9239, 5.211, -25.35), (0.9808, 0.1951, -9.537e-07), (0.9808, 1.374, -4.239), (0.9808, 1.765, -8.436), (0.9808, 2.024, -12.73), (0.9808, 2.815, -17.04), (0.9808, 4.122, -21.43), (0.9808, 5.037, -25.38), (1.0, 7.55e-08, -9.537e-07), (1.0, 1.181, -4.251), (1.0, 1.575, -8.453), (1.0, 1.838, -12.75), (1.0, 2.625, -17.05), (1.0, 3.938, -21.45), (1.0, 4.857, -25.41), (0.9808, -0.1951, -9.537e-07), (0.9808, 0.9891, -4.263), (0.9808, 1.385, -8.47), (0.9808, 1.651, -12.77), (0.9808, 2.436, -17.07), (0.9808, 3.753, -21.47), (0.9808, 4.676, -25.44), (0.9239, -0.3827, -9.537e-07), (0.9239, 0.8043, -4.275), (0.9239, 1.203, -8.487), (0.9239, 1.471, -12.79), (0.9239, 2.253, -17.09), (0.9239, 3.576, -21.5), (0.9239, 4.503, -25.46), (0.8315, -0.5556, -9.537e-07), (0.8315, 0.634, -4.286), (0.8315, 1.035, -8.502), (0.8315, 1.306, -12.81), (0.8315, 2.085, -17.1), (0.8315, 3.413, -21.52), (0.8315, 4.343, -25.49), (0.7071, -0.7071, -9.537e-07), (0.7071, 0.4847, -4.296), (0.7071, 0.8878, -8.515), (0.7071, 1.161, -12.83), (0.7071, 1.938, -17.11), (0.7071, 3.269, -21.54), (0.7071, 4.202, -25.51), (0.5556, -0.8315, -2.861e-06), (0.5556, 0.3622, -4.304), (0.5556, 0.7669, -8.526), (0.5556, 1.042, -12.84), (0.5556, 1.817, -17.13), (0.5556, 3.152, -21.55), (0.5556, 4.087, -25.53), (0.3827, -0.9239, -2.861e-06), (0.3827, 0.2712, -4.31), (0.3827, 0.6771, -8.534), (0.3827, 0.9532, -12.85), (0.3827, 1.727, -17.13), (0.3827, 3.065, -21.56), (0.3827, 4.002, -25.54), (0.1951, -0.9808, -2.861e-06), (0.1951, 0.2151, -4.314), (0.1951, 0.6218, -8.539), (0.1951, 0.8987, -12.86), (0.1951, 1.672, -17.14), (0.1951, 3.011, -21.57), (0.1951, 3.949, -25.55), (-3.258e-07, -1.0, -2.861e-06), (-3.258e-07, 0.1962, -4.315), (-3.258e-07, 0.6031, -8.541), (-3.258e-07, 0.8803, -12.86), (-3.258e-07, 1.653, -17.14), (-3.258e-07, 2.993, -21.57), (-3.258e-07, 3.931, -25.55), (-0.1951, -0.9808, -2.861e-06), (-0.1951, 0.2151, -4.314), (-0.1951, 0.6218, -8.539), (-0.1951, 0.8987, -12.86), (-0.1951, 1.672, -17.14), (-0.1951, 3.011, -21.57), (-0.1951, 3.949, -25.55), (-0.3827, -0.9239, -2.861e-06), (-0.3827, 0.2712, -4.31), (-0.3827, 0.6771, -8.534), (-0.3827, 0.9532, -12.85), (-0.3827, 1.727, -17.13), (-0.3827, 3.065, -21.56), (-0.3827, 4.002, -25.54), (-0.5556, -0.8315, -2.861e-06), (-0.5556, 0.3622, -4.304), (-0.5556, 0.7669, -8.526), (-0.5556, 1.042, -12.84), (-0.5556, 1.817, -17.13), (-0.5556, 3.152, -21.55), (-0.5556, 4.087, -25.53), (-0.7071, -0.7071, -9.537e-07), (-0.7071, 0.4847, -4.296), (-0.7071, 0.8878, -8.515), (-0.7071, 1.161, -12.83), (-0.7071, 1.938, -17.11), (-0.7071, 3.269, -21.54), (-0.7071, 4.202, -25.51), (-2.167e-05, 10.5, -31.59), (0.7429, 10.43, -31.59), (1.457, 10.21, -31.59), (2.116, 9.861, -31.59), (-0.8315, -0.5556, -9.537e-07), (-0.8315, 0.634, -4.286), (-0.8315, 1.035, -8.502), (-0.8315, 1.306, -12.81), (-0.8315, 2.085, -17.1), (-0.8315, 3.413, -21.52), (-0.8315, 4.343, -25.49), (2.693, 9.387, -31.59), (3.166, 8.81, -31.59), (3.518, 8.152, -31.59), (3.735, 7.437, -31.59), (3.808, 6.694, -31.59), (3.735, 5.951, -31.59), (-0.9239, -0.3827, -9.537e-07), (-0.9239, 0.8043, -4.275), (-0.9239, 1.203, -8.487), (-0.9239, 1.471, -12.79), (-0.9239, 2.253, -17.09), (-0.9239, 3.576, -21.5), (-0.9239, 4.503, -25.46), (3.518, 5.237, -31.59), (3.166, 4.579, -31.59), (2.693, 4.001, -31.59), (2.116, 3.528, -31.59), (1.457, 3.176, -31.59), (0.7429, 2.959, -31.59), (-0.9808, -0.1951, -9.537e-07), (-0.9808, 0.9891, -4.263), (-0.9808, 1.385, -8.47), (-0.9808, 1.651, -12.77), (-0.9808, 2.436, -17.07), (-0.9808, 3.753, -21.47), (-0.9808, 4.676, -25.44), (-2.291e-05, 2.886, -31.59), (-0.743, 2.959, -31.59), (-1.457, 3.176, -31.59), (-2.116, 3.528, -31.59), (-2.693, 4.001, -31.59), (-3.166, 4.579, -31.59), (-1.0, 9.656e-07, -9.537e-07), (-1.0, 1.181, -4.251), (-1.0, 1.575, -8.453), (-1.0, 1.838, -12.75), (-1.0, 2.625, -17.05), (-1.0, 3.938, -21.45), (-1.0, 4.857, -25.41), (-3.518, 5.237, -31.59), (-3.735, 5.951, -31.59), (-3.808, 6.694, -31.59), (-3.735, 7.437, -31.59), (-3.518, 8.152, -31.59), (-3.166, 8.81, -31.59), (-0.9808, 0.1951, -9.537e-07), (-0.9808, 1.374, -4.239), (-0.9808, 1.765, -8.436), (-0.9808, 2.024, -12.73), (-0.9808, 2.815, -17.04), (-0.9808, 4.122, -21.43), (-0.9808, 5.037, -25.38), (-2.693, 9.387, -31.59), (-2.116, 9.861, -31.59), (-1.457, 10.21, -31.59), (-0.743, 10.43, -31.59), (-0.7429, 10.43, -29.86), (-1.457, 10.21, -29.86), (-0.9239, 0.3827, -9.537e-07), (-0.9239, 1.558, -4.227), (-0.9239, 1.947, -8.42), (-0.9239, 2.204, -12.71), (-0.9239, 2.997, -17.02), (-0.9239, 4.3, -21.4), (-0.9239, 5.211, -25.35), (-2.116, 9.861, -29.86), (-2.693, 9.387, -29.86), (-3.166, 8.81, -29.86), (-3.518, 8.152, -29.86), (-3.735, 7.437, -29.86), (-3.808, 6.694, -29.86), (-0.8315, 0.5556, -9.537e-07), (-0.8315, 1.729, -4.215), (-0.8315, 2.115, -8.405), (-0.8315, 2.369, -12.69), (-0.8315, 3.165, -17.0), (-0.8315, 4.463, -21.38), (-0.8315, 5.371, -25.33), (-3.735, 5.951, -29.86), (-3.518, 5.237, -29.86), (-3.166, 4.578, -29.86), (-2.693, 4.001, -29.86), (-2.116, 3.528, -29.86), (-1.457, 3.176, -29.86), (-0.7071, 0.7071, -9.537e-07), (-0.7071, 1.878, -4.206), (-0.7071, 2.262, -8.391), (-0.7071, 2.515, -12.68), (-0.7071, 3.312, -16.99), (-0.7071, 4.606, -21.36), (-0.7071, 5.511, -25.31), (-0.7429, 2.959, -29.86), (1.164e-05, 2.886, -29.86), (0.743, 2.959, -29.86), (1.457, 3.176, -29.86), (2.116, 3.528, -29.86), (2.693, 4.001, -29.86), (-0.5556, 0.8315, 9.537e-07), (-0.5556, 2.0, -4.198), (-0.5556, 2.383, -8.38), (-0.5556, 2.634, -12.66), (-0.5556, 3.433, -16.98), (-0.5556, 4.724, -21.35), (-0.5556, 5.626, -25.29), (3.166, 4.578, -29.86), (3.518, 5.237, -29.86), (3.735, 5.951, -29.86), (3.808, 6.694, -29.86), (3.735, 7.437, -29.86), (3.518, 8.152, -29.86), (-0.3827, 0.9239, 9.537e-07), (-0.3827, 2.091, -4.192), (-0.3827, 2.473, -8.372), (-0.3827, 2.722, -12.65), (-0.3827, 3.523, -16.97), (-0.3827, 4.811, -21.34), (-0.3827, 5.711, -25.28), (3.166, 8.81, -29.86), (2.693, 9.387, -29.86), (2.116, 9.861, -29.86), (1.457, 10.21, -29.86), (0.743, 10.43, -29.86), (1.288e-05, 10.5, -29.86), (-0.1951, 0.9808, 9.537e-07), (-0.1951, 2.148, -4.188), (-0.1951, 2.528, -8.367), (-0.1951, 2.777, -12.65), (-0.1951, 3.578, -16.97), (-0.1951, 4.865, -21.33), (-0.1951, 5.764, -25.27)], [], [(2, 3, 309, 310), (31, 319, 32, 0), (319, 318, 33, 32), (318, 317, 34, 33), (317, 316, 35, 34), (316, 315, 36, 35), (315, 314, 37, 36), (314, 313, 38, 37), (30, 306, 319, 31), (306, 305, 318, 319), (305, 304, 317, 318), (304, 303, 316, 317), (303, 302, 315, 316), (302, 301, 314, 315), (301, 300, 313, 314), (309, 308, 190, 182), (11, 12, 286, 294), (20, 21, 270, 271), (29, 30, 247, 255), (7, 8, 297, 298), (16, 17, 281, 282), (29, 293, 306, 30), (293, 292, 305, 306), (292, 291, 304, 305), (291, 290, 303, 304), (290, 289, 302, 303), (289, 288, 301, 302), (288, 287, 300, 301), (25, 26, 258, 259), (3, 4, 308, 309), (12, 13, 285, 286), (21, 22, 269, 270), (30, 31, 246, 247), (8, 9, 296, 297), (28, 280, 293, 29), (280, 279, 292, 293), (279, 278, 291, 292), (278, 277, 290, 291), (277, 276, 289, 290), (276, 275, 288, 289), (275, 274, 287, 288), (17, 18, 273, 281), (26, 27, 257, 258), (4, 5, 307, 308), (13, 14, 284, 285), (22, 23, 268, 269), (0, 1, 311, 312), (27, 267, 280, 28), (267, 266, 279, 280), (266, 265, 278, 279), (265, 264, 277, 278), (264, 263, 276, 277), (263, 262, 275, 276), (262, 261, 274, 275), (31, 0, 312, 246), (9, 10, 295, 296), (18, 19, 272, 273), (27, 28, 256, 257), (5, 6, 299, 307), (14, 15, 283, 284), (26, 254, 267, 27), (254, 253, 266, 267), (253, 252, 265, 266), (252, 251, 264, 265), (251, 250, 263, 264), (250, 249, 262, 263), (249, 248, 261, 262), (23, 24, 260, 268), (1, 2, 310, 311), (10, 11, 294, 295), (19, 20, 271, 272), (28, 29, 255, 256), (6, 7, 298, 299), (25, 241, 254, 26), (241, 240, 253, 254), (240, 239, 252, 253), (239, 238, 251, 252), (238, 237, 250, 251), (237, 236, 249, 250), (236, 235, 248, 249), (15, 16, 282, 283), (24, 25, 259, 260), (179, 180, 181, 182, 190, 191, 192, 193, 194, 195, 203, 204, 205, 206, 207, 208, 216, 217, 218, 219, 220, 221, 229, 230, 231, 232, 233, 234, 242, 243, 244, 245), (285, 284, 207, 206), (259, 258, 233, 232), (310, 309, 182, 181), (24, 228, 241, 25), (228, 227, 240, 241), (227, 226, 239, 240), (226, 225, 238, 239), (225, 224, 237, 238), (224, 223, 236, 237), (223, 222, 235, 236), (294, 286, 205, 204), (268, 260, 231, 230), (311, 310, 181, 180), (247, 246, 245, 244), (296, 295, 203, 195), (273, 272, 219, 218), (23, 215, 228, 24), (215, 214, 227, 228), (214, 213, 226, 227), (213, 212, 225, 226), (212, 211, 224, 225), (211, 210, 223, 224), (210, 209, 222, 223), (270, 269, 229, 221), (312, 311, 180, 179), (299, 298, 193, 192), (298, 297, 194, 193), (271, 270, 221, 220), (272, 271, 220, 219), (22, 202, 215, 23), (202, 201, 214, 215), (201, 200, 213, 214), (200, 199, 212, 213), (199, 198, 211, 212), (198, 197, 210, 211), (197, 196, 209, 210), (297, 296, 195, 194), (246, 312, 179, 245), (269, 268, 230, 229), (295, 294, 204, 203), (260, 259, 232, 231), (286, 285, 206, 205), (21, 189, 202, 22), (189, 188, 201, 202), (188, 187, 200, 201), (187, 186, 199, 200), (186, 185, 198, 199), (185, 184, 197, 198), (184, 183, 196, 197), (258, 257, 234, 233), (284, 283, 208, 207), (256, 255, 243, 242), (282, 281, 217, 216), (307, 299, 192, 191), (281, 273, 218, 217), (20, 178, 189, 21), (178, 177, 188, 189), (177, 176, 187, 188), (176, 175, 186, 187), (175, 174, 185, 186), (174, 173, 184, 185), (173, 172, 183, 184), (255, 247, 244, 243), (308, 307, 191, 190), (283, 282, 216, 208), (257, 256, 242, 234), (19, 171, 178, 20), (171, 170, 177, 178), (170, 169, 176, 177), (169, 168, 175, 176), (168, 167, 174, 175), (167, 166, 173, 174), (166, 165, 172, 173), (18, 164, 171, 19), (164, 163, 170, 171), (163, 162, 169, 170), (162, 161, 168, 169), (161, 160, 167, 168), (160, 159, 166, 167), (159, 158, 165, 166), (17, 157, 164, 18), (157, 156, 163, 164), (156, 155, 162, 163), (155, 154, 161, 162), (154, 153, 160, 161), (153, 152, 159, 160), (152, 151, 158, 159), (16, 150, 157, 17), (150, 149, 156, 157), (149, 148, 155, 156), (148, 147, 154, 155), (147, 146, 153, 154), (146, 145, 152, 153), (145, 144, 151, 152), (15, 143, 150, 16), (143, 142, 149, 150), (142, 141, 148, 149), (141, 140, 147, 148), (140, 139, 146, 147), (139, 138, 145, 146), (138, 137, 144, 145), (14, 136, 143, 15), (136, 135, 142, 143), (135, 134, 141, 142), (134, 133, 140, 141), (133, 132, 139, 140), (132, 131, 138, 139), (131, 130, 137, 138), (13, 129, 136, 14), (129, 128, 135, 136), (128, 127, 134, 135), (127, 126, 133, 134), (126, 125, 132, 133), (125, 124, 131, 132), (124, 123, 130, 131), (12, 122, 129, 13), (122, 121, 128, 129), (121, 120, 127, 128), (120, 119, 126, 127), (119, 118, 125, 126), (118, 117, 124, 125), (117, 116, 123, 124), (11, 115, 122, 12), (115, 114, 121, 122), (114, 113, 120, 121), (113, 112, 119, 120), (112, 111, 118, 119), (111, 110, 117, 118), (110, 109, 116, 117), (10, 108, 115, 11), (108, 107, 114, 115), (107, 106, 113, 114), (106, 105, 112, 113), (105, 104, 111, 112), (104, 103, 110, 111), (103, 102, 109, 110), (9, 101, 108, 10), (101, 100, 107, 108), (100, 99, 106, 107), (99, 98, 105, 106), (98, 97, 104, 105), (97, 96, 103, 104), (96, 95, 102, 103), (8, 94, 101, 9), (94, 93, 100, 101), (93, 92, 99, 100), (92, 91, 98, 99), (91, 90, 97, 98), (90, 89, 96, 97), (89, 88, 95, 96), (7, 87, 94, 8), (87, 86, 93, 94), (86, 85, 92, 93), (85, 84, 91, 92), (84, 83, 90, 91), (83, 82, 89, 90), (82, 81, 88, 89), (6, 80, 87, 7), (80, 79, 86, 87), (79, 78, 85, 86), (78, 77, 84, 85), (77, 76, 83, 84), (76, 75, 82, 83), (75, 74, 81, 82), (5, 73, 80, 6), (73, 72, 79, 80), (72, 71, 78, 79), (71, 70, 77, 78), (70, 69, 76, 77), (69, 68, 75, 76), (68, 67, 74, 75), (4, 66, 73, 5), (66, 65, 72, 73), (65, 64, 71, 72), (64, 63, 70, 71), (63, 62, 69, 70), (62, 61, 68, 69), (61, 60, 67, 68), (3, 59, 66, 4), (59, 58, 65, 66), (58, 57, 64, 65), (57, 56, 63, 64), (56, 55, 62, 63), (55, 54, 61, 62), (54, 53, 60, 61), (2, 52, 59, 3), (52, 51, 58, 59), (51, 50, 57, 58), (50, 49, 56, 57), (49, 48, 55, 56), (48, 47, 54, 55), (47, 46, 53, 54), (1, 45, 52, 2), (45, 44, 51, 52), (44, 43, 50, 51), (43, 42, 49, 50), (42, 41, 48, 49), (41, 40, 47, 48), (40, 39, 46, 47), (0, 32, 45, 1), (32, 33, 44, 45), (33, 34, 43, 44), (34, 35, 42, 43), (35, 36, 41, 42), (36, 37, 40, 41), (37, 38, 39, 40)])
_uv = me_cylinder.uv_layers.new(name='UVMap')
_uv.uv.foreach_set('vector', [0.9375, 0.5, 0.9062, 0.5, 0.9062, 0.5, 0.9375, 0.5, 0.03125, 0.5, 0.03125, 0.5357, 0.0, 0.5357, 0.0, 0.5, 0.03125, 0.5357, 0.03125, 0.5714, 0.0, 0.5714, 0.0, 0.5357, 0.03125, 0.5714, 0.03125, 0.6071, 0.0, 0.6071, 0.0, 0.5714, 0.03125, 0.6071, 0.03125, 0.6429, 0.0, 0.6429, 0.0, 0.6071, 0.03125, 0.6429, 0.03125, 0.6786, 0.0, 0.6786, 0.0, 0.6429, 0.03125, 0.6786, 0.03125, 0.7143, 0.0, 0.7143, 0.0, 0.6786, 0.03125, 0.7143, 0.03125, 0.75, 0.0, 0.75, 0.0, 0.7143, 0.0625, 0.5, 0.0625, 0.5357, 0.03125, 0.5357, 0.03125, 0.5, 0.0625, 0.5357, 0.0625, 0.5714, 0.03125, 0.5714, 0.03125, 0.5357, 0.0625, 0.5714, 0.0625, 0.6071, 0.03125, 0.6071, 0.03125, 0.5714, 0.0625, 0.6071, 0.0625, 0.6429, 0.03125, 0.6429, 0.03125, 0.6071, 0.0625, 0.6429, 0.0625, 0.6786, 0.03125, 0.6786, 0.03125, 0.6429, 0.0625, 0.6786, 0.0625, 0.7143, 0.03125, 0.7143, 0.03125, 0.6786, 0.0625, 0.7143, 0.0625, 0.75, 0.03125, 0.75, 0.03125, 0.7143, 0.9062, 0.5, 0.875, 0.5, 0.875, 0.5, 0.9062, 0.5, 0.6562, 0.5, 0.625, 0.5, 0.625, 0.5, 0.6562, 0.5, 0.375, 0.5, 0.3438, 0.5, 0.3438, 0.5, 0.375, 0.5, 0.09375, 0.5, 0.0625, 0.5, 0.0625, 0.5, 0.09375, 0.5, 0.7812, 0.5, 0.75, 0.5, 0.75, 0.5, 0.7812, 0.5, 0.5, 0.5, 0.4688, 0.5, 0.4688, 0.5, 0.5, 0.5, 0.09375, 0.5, 0.09375, 0.5357, 0.0625, 0.5357, 0.0625, 0.5, 0.09375, 0.5357, 0.09375, 0.5714, 0.0625, 0.5714, 0.0625, 0.5357, 0.09375, 0.5714, 0.09375, 0.6071, 0.0625, 0.6071, 0.0625, 0.5714, 0.09375, 0.6071, 0.09375, 0.6429, 0.0625, 0.6429, 0.0625, 0.6071, 0.09375, 0.6429, 0.09375, 0.6786, 0.0625, 0.6786, 0.0625, 0.6429, 0.09375, 0.6786, 0.09375, 0.7143, 0.0625, 0.7143, 0.0625, 0.6786, 0.09375, 0.7143, 0.09375, 0.75, 0.0625, 0.75, 0.0625, 0.7143, 0.2188, 0.5, 0.1875, 0.5, 0.1875, 0.5, 0.2188, 0.5, 0.9062, 0.5, 0.875, 0.5, 0.875, 0.5, 0.9062, 0.5, 0.625, 0.5, 0.5938, 0.5, 0.5938, 0.5, 0.625, 0.5, 0.3438, 0.5, 0.3125, 0.5, 0.3125, 0.5, 0.3438, 0.5, 0.0625, 0.5, 0.03125, 0.5, 0.03125, 0.5, 0.0625, 0.5, 0.75, 0.5, 0.7188, 0.5, 0.7188, 0.5, 0.75, 0.5, 0.125, 0.5, 0.125, 0.5357, 0.09375, 0.5357, 0.09375, 0.5, 0.125, 0.5357, 0.125, 0.5714, 0.09375, 0.5714, 0.09375, 0.5357, 0.125, 0.5714, 0.125, 0.6071, 0.09375, 0.6071, 0.09375, 0.5714, 0.125, 0.6071, 0.125, 0.6429, 0.09375, 0.6429, 0.09375, 0.6071, 0.125, 0.6429, 0.125, 0.6786, 0.09375, 0.6786, 0.09375, 0.6429, 0.125, 0.6786, 0.125, 0.7143, 0.09375, 0.7143, 0.09375, 0.6786, 0.125, 0.7143, 0.125, 0.75, 0.09375, 0.75, 0.09375, 0.7143, 0.4688, 0.5, 0.4375, 0.5, 0.4375, 0.5, 0.4688, 0.5, 0.1875, 0.5, 0.1562, 0.5, 0.1562, 0.5, 0.1875, 0.5, 0.875, 0.5, 0.8438, 0.5, 0.8438, 0.5, 0.875, 0.5, 0.5938, 0.5, 0.5625, 0.5, 0.5625, 0.5, 0.5938, 0.5, 0.3125, 0.5, 0.2812, 0.5, 0.2812, 0.5, 0.3125, 0.5, 1.0, 0.5, 0.9688, 0.5, 0.9688, 0.5, 1.0, 0.5, 0.1562, 0.5, 0.1562, 0.5357, 0.125, 0.5357, 0.125, 0.5, 0.1562, 0.5357, 0.1562, 0.5714, 0.125, 0.5714, 0.125, 0.5357, 0.1562, 0.5714, 0.1562, 0.6071, 0.125, 0.6071, 0.125, 0.5714, 0.1562, 0.6071, 0.1562, 0.6429, 0.125, 0.6429, 0.125, 0.6071, 0.1562, 0.6429, 0.1562, 0.6786, 0.125, 0.6786, 0.125, 0.6429, 0.1562, 0.6786, 0.1562, 0.7143, 0.125, 0.7143, 0.125, 0.6786, 0.1562, 0.7143, 0.1562, 0.75, 0.125, 0.75, 0.125, 0.7143, 0.03125, 0.5, 0.0, 0.5, 0.0, 0.5, 0.03125, 0.5, 0.7188, 0.5, 0.6875, 0.5, 0.6875, 0.5, 0.7188, 0.5, 0.4375, 0.5, 0.4062, 0.5, 0.4062, 0.5, 0.4375, 0.5, 0.1562, 0.5, 0.125, 0.5, 0.125, 0.5, 0.1562, 0.5, 0.8438, 0.5, 0.8125, 0.5, 0.8125, 0.5, 0.8438, 0.5, 0.5625, 0.5, 0.5312, 0.5, 0.5312, 0.5, 0.5625, 0.5, 0.1875, 0.5, 0.1875, 0.5357, 0.1562, 0.5357, 0.1562, 0.5, 0.1875, 0.5357, 0.1875, 0.5714, 0.1562, 0.5714, 0.1562, 0.5357, 0.1875, 0.5714, 0.1875, 0.6071, 0.1562, 0.6071, 0.1562, 0.5714, 0.1875, 0.6071, 0.1875, 0.6429, 0.1562, 0.6429, 0.1562, 0.6071, 0.1875, 0.6429, 0.1875, 0.6786, 0.1562, 0.6786, 0.1562, 0.6429, 0.1875, 0.6786, 0.1875, 0.7143, 0.1562, 0.7143, 0.1562, 0.6786, 0.1875, 0.7143, 0.1875, 0.75, 0.1562, 0.75, 0.1562, 0.7143, 0.2812, 0.5, 0.25, 0.5, 0.25, 0.5, 0.2812, 0.5, 0.9688, 0.5, 0.9375, 0.5, 0.9375, 0.5, 0.9688, 0.5, 0.6875, 0.5, 0.6562, 0.5, 0.6562, 0.5, 0.6875, 0.5, 0.4062, 0.5, 0.375, 0.5, 0.375, 0.5, 0.4062, 0.5, 0.125, 0.5, 0.09375, 0.5, 0.09375, 0.5, 0.125, 0.5, 0.8125, 0.5, 0.7812, 0.5, 0.7812, 0.5, 0.8125, 0.5, 0.2188, 0.5, 0.2188, 0.5357, 0.1875, 0.5357, 0.1875, 0.5, 0.2188, 0.5357, 0.2188, 0.5714, 0.1875, 0.5714, 0.1875, 0.5357, 0.2188, 0.5714, 0.2188, 0.6071, 0.1875, 0.6071, 0.1875, 0.5714, 0.2188, 0.6071, 0.2188, 0.6429, 0.1875, 0.6429, 0.1875, 0.6071, 0.2188, 0.6429, 0.2188, 0.6786, 0.1875, 0.6786, 0.1875, 0.6429, 0.2188, 0.6786, 0.2188, 0.7143, 0.1875, 0.7143, 0.1875, 0.6786, 0.2188, 0.7143, 0.2188, 0.75, 0.1875, 0.75, 0.1875, 0.7143, 0.5312, 0.5, 0.5, 0.5, 0.5, 0.5, 0.5312, 0.5, 0.25, 0.5, 0.2188, 0.5, 0.2188, 0.5, 0.25, 0.5, 0.75, 0.49, 0.7968, 0.4854, 0.8418, 0.4717, 0.8833, 0.4496, 0.9197, 0.4197, 0.9496, 0.3833, 0.9717, 0.3418, 0.9854, 0.2968, 0.99, 0.25, 0.9854, 0.2032, 0.9717, 0.1582, 0.9496, 0.1167, 0.9197, 0.08029, 0.8833, 0.05045, 0.8418, 0.02827, 0.7968, 0.01461, 0.75, 0.01, 0.7032, 0.01461, 0.6582, 0.02827, 0.6167, 0.05045, 0.5803, 0.08029, 0.5504, 0.1167, 0.5283, 0.1582, 0.5146, 0.2032, 0.51, 0.25, 0.5146, 0.2968, 0.5283, 0.3418, 0.5504, 0.3833, 0.5803, 0.4197, 0.6167, 0.4496, 0.6582, 0.4717, 0.7032, 0.4854, 0.5938, 0.5, 0.5625, 0.5, 0.5625, 0.5, 0.5938, 0.5, 0.2188, 0.5, 0.1875, 0.5, 0.1875, 0.5, 0.2188, 0.5, 0.9375, 0.5, 0.9062, 0.5, 0.9062, 0.5, 0.9375, 0.5, 0.25, 0.5, 0.25, 0.5357, 0.2188, 0.5357, 0.2188, 0.5, 0.25, 0.5357, 0.25, 0.5714, 0.2188, 0.5714, 0.2188, 0.5357, 0.25, 0.5714, 0.25, 0.6071, 0.2188, 0.6071, 0.2188, 0.5714, 0.25, 0.6071, 0.25, 0.6429, 0.2188, 0.6429, 0.2188, 0.6071, 0.25, 0.6429, 0.25, 0.6786, 0.2188, 0.6786, 0.2188, 0.6429, 0.25, 0.6786, 0.25, 0.7143, 0.2188, 0.7143, 0.2188, 0.6786, 0.25, 0.7143, 0.25, 0.75, 0.2188, 0.75, 0.2188, 0.7143, 0.6562, 0.5, 0.625, 0.5, 0.625, 0.5, 0.6562, 0.5, 0.2812, 0.5, 0.25, 0.5, 0.25, 0.5, 0.2812, 0.5, 0.9688, 0.5, 0.9375, 0.5, 0.9375, 0.5, 0.9688, 0.5, 0.0625, 0.5, 0.03125, 0.5, 0.03125, 0.5, 0.0625, 0.5, 0.7188, 0.5, 0.6875, 0.5, 0.6875, 0.5, 0.7188, 0.5, 0.4375, 0.5, 0.4062, 0.5, 0.4062, 0.5, 0.4375, 0.5, 0.2812, 0.5, 0.2812, 0.5357, 0.25, 0.5357, 0.25, 0.5, 0.2812, 0.5357, 0.2812, 0.5714, 0.25, 0.5714, 0.25, 0.5357, 0.2812, 0.5714, 0.2812, 0.6071, 0.25, 0.6071, 0.25, 0.5714, 0.2812, 0.6071, 0.2812, 0.6429, 0.25, 0.6429, 0.25, 0.6071, 0.2812, 0.6429, 0.2812, 0.6786, 0.25, 0.6786, 0.25, 0.6429, 0.2812, 0.6786, 0.2812, 0.7143, 0.25, 0.7143, 0.25, 0.6786, 0.2812, 0.7143, 0.2812, 0.75, 0.25, 0.75, 0.25, 0.7143, 0.3438, 0.5, 0.3125, 0.5, 0.3125, 0.5, 0.3438, 0.5, 1.0, 0.5, 0.9688, 0.5, 0.9688, 0.5, 1.0, 0.5, 0.8125, 0.5, 0.7812, 0.5, 0.7812, 0.5, 0.8125, 0.5, 0.7812, 0.5, 0.75, 0.5, 0.75, 0.5, 0.7812, 0.5, 0.375, 0.5, 0.3438, 0.5, 0.3438, 0.5, 0.375, 0.5, 0.4062, 0.5, 0.375, 0.5, 0.375, 0.5, 0.4062, 0.5, 0.3125, 0.5, 0.3125, 0.5357, 0.2812, 0.5357, 0.2812, 0.5, 0.3125, 0.5357, 0.3125, 0.5714, 0.2812, 0.5714, 0.2812, 0.5357, 0.3125, 0.5714, 0.3125, 0.6071, 0.2812, 0.6071, 0.2812, 0.5714, 0.3125, 0.6071, 0.3125, 0.6429, 0.2812, 0.6429, 0.2812, 0.6071, 0.3125, 0.6429, 0.3125, 0.6786, 0.2812, 0.6786, 0.2812, 0.6429, 0.3125, 0.6786, 0.3125, 0.7143, 0.2812, 0.7143, 0.2812, 0.6786, 0.3125, 0.7143, 0.3125, 0.75, 0.2812, 0.75, 0.2812, 0.7143, 0.75, 0.5, 0.7188, 0.5, 0.7188, 0.5, 0.75, 0.5, 0.03125, 0.5, 0.0, 0.5, 0.0, 0.5, 0.03125, 0.5, 0.3125, 0.5, 0.2812, 0.5, 0.2812, 0.5, 0.3125, 0.5, 0.6875, 0.5, 0.6562, 0.5, 0.6562, 0.5, 0.6875, 0.5, 0.25, 0.5, 0.2188, 0.5, 0.2188, 0.5, 0.25, 0.5, 0.625, 0.5, 0.5938, 0.5, 0.5938, 0.5, 0.625, 0.5, 0.3438, 0.5, 0.3438, 0.5357, 0.3125, 0.5357, 0.3125, 0.5, 0.3438, 0.5357, 0.3438, 0.5714, 0.3125, 0.5714, 0.3125, 0.5357, 0.3438, 0.5714, 0.3438, 0.6071, 0.3125, 0.6071, 0.3125, 0.5714, 0.3438, 0.6071, 0.3438, 0.6429, 0.3125, 0.6429, 0.3125, 0.6071, 0.3438, 0.6429, 0.3438, 0.6786, 0.3125, 0.6786, 0.3125, 0.6429, 0.3438, 0.6786, 0.3438, 0.7143, 0.3125, 0.7143, 0.3125, 0.6786, 0.3438, 0.7143, 0.3438, 0.75, 0.3125, 0.75, 0.3125, 0.7143, 0.1875, 0.5, 0.1562, 0.5, 0.1562, 0.5, 0.1875, 0.5, 0.5625, 0.5, 0.5312, 0.5, 0.5312, 0.5, 0.5625, 0.5, 0.125, 0.5, 0.09375, 0.5, 0.09375, 0.5, 0.125, 0.5, 0.5, 0.5, 0.4688, 0.5, 0.4688, 0.5, 0.5, 0.5, 0.8438, 0.5, 0.8125, 0.5, 0.8125, 0.5, 0.8438, 0.5, 0.4688, 0.5, 0.4375, 0.5, 0.4375, 0.5, 0.4688, 0.5, 0.375, 0.5, 0.375, 0.5357, 0.3438, 0.5357, 0.3438, 0.5, 0.375, 0.5357, 0.375, 0.5714, 0.3438, 0.5714, 0.3438, 0.5357, 0.375, 0.5714, 0.375, 0.6071, 0.3438, 0.6071, 0.3438, 0.5714, 0.375, 0.6071, 0.375, 0.6429, 0.3438, 0.6429, 0.3438, 0.6071, 0.375, 0.6429, 0.375, 0.6786, 0.3438, 0.6786, 0.3438, 0.6429, 0.375, 0.6786, 0.375, 0.7143, 0.3438, 0.7143, 0.3438, 0.6786, 0.375, 0.7143, 0.375, 0.75, 0.3438, 0.75, 0.3438, 0.7143, 0.09375, 0.5, 0.0625, 0.5, 0.0625, 0.5, 0.09375, 0.5, 0.875, 0.5, 0.8438, 0.5, 0.8438, 0.5, 0.875, 0.5, 0.5312, 0.5, 0.5, 0.5, 0.5, 0.5, 0.5312, 0.5, 0.1562, 0.5, 0.125, 0.5, 0.125, 0.5, 0.1562, 0.5, 0.4062, 0.5, 0.4062, 0.5357, 0.375, 0.5357, 0.375, 0.5, 0.4062, 0.5357, 0.4062, 0.5714, 0.375, 0.5714, 0.375, 0.5357, 0.4062, 0.5714, 0.4063, 0.6071, 0.375, 0.6071, 0.375, 0.5714, 0.4063, 0.6071, 0.4063, 0.6429, 0.375, 0.6429, 0.375, 0.6071, 0.4063, 0.6429, 0.4062, 0.6786, 0.375, 0.6786, 0.375, 0.6429, 0.4062, 0.6786, 0.4062, 0.7143, 0.375, 0.7143, 0.375, 0.6786, 0.4062, 0.7143, 0.4062, 0.75, 0.375, 0.75, 0.375, 0.7143, 0.4375, 0.5, 0.4375, 0.5357, 0.4062, 0.5357, 0.4062, 0.5, 0.4375, 0.5357, 0.4375, 0.5714, 0.4062, 0.5714, 0.4062, 0.5357, 0.4375, 0.5714, 0.4375, 0.6071, 0.4063, 0.6071, 0.4062, 0.5714, 0.4375, 0.6071, 0.4375, 0.6429, 0.4063, 0.6429, 0.4063, 0.6071, 0.4375, 0.6429, 0.4375, 0.6786, 0.4062, 0.6786, 0.4063, 0.6429, 0.4375, 0.6786, 0.4375, 0.7143, 0.4062, 0.7143, 0.4062, 0.6786, 0.4375, 0.7143, 0.4375, 0.75, 0.4062, 0.75, 0.4062, 0.7143, 0.4688, 0.5, 0.4688, 0.5357, 0.4375, 0.5357, 0.4375, 0.5, 0.4688, 0.5357, 0.4688, 0.5714, 0.4375, 0.5714, 0.4375, 0.5357, 0.4688, 0.5714, 0.4688, 0.6071, 0.4375, 0.6071, 0.4375, 0.5714, 0.4688, 0.6071, 0.4688, 0.6429, 0.4375, 0.6429, 0.4375, 0.6071, 0.4688, 0.6429, 0.4688, 0.6786, 0.4375, 0.6786, 0.4375, 0.6429, 0.4688, 0.6786, 0.4688, 0.7143, 0.4375, 0.7143, 0.4375, 0.6786, 0.4688, 0.7143, 0.4688, 0.75, 0.4375, 0.75, 0.4375, 0.7143, 0.5, 0.5, 0.5, 0.5357, 0.4688, 0.5357, 0.4688, 0.5, 0.5, 0.5357, 0.5, 0.5714, 0.4688, 0.5714, 0.4688, 0.5357, 0.5, 0.5714, 0.5, 0.6071, 0.4688, 0.6071, 0.4688, 0.5714, 0.5, 0.6071, 0.5, 0.6429, 0.4688, 0.6429, 0.4688, 0.6071, 0.5, 0.6429, 0.5, 0.6786, 0.4688, 0.6786, 0.4688, 0.6429, 0.5, 0.6786, 0.5, 0.7143, 0.4688, 0.7143, 0.4688, 0.6786, 0.5, 0.7143, 0.5, 0.75, 0.4688, 0.75, 0.4688, 0.7143, 0.5312, 0.5, 0.5312, 0.5357, 0.5, 0.5357, 0.5, 0.5, 0.5312, 0.5357, 0.5312, 0.5714, 0.5, 0.5714, 0.5, 0.5357, 0.5312, 0.5714, 0.5312, 0.6071, 0.5, 0.6071, 0.5, 0.5714, 0.5312, 0.6071, 0.5312, 0.6429, 0.5, 0.6429, 0.5, 0.6071, 0.5312, 0.6429, 0.5312, 0.6786, 0.5, 0.6786, 0.5, 0.6429, 0.5312, 0.6786, 0.5312, 0.7143, 0.5, 0.7143, 0.5, 0.6786, 0.5312, 0.7143, 0.5312, 0.75, 0.5, 0.75, 0.5, 0.7143, 0.5625, 0.5, 0.5625, 0.5357, 0.5312, 0.5357, 0.5312, 0.5, 0.5625, 0.5357, 0.5625, 0.5714, 0.5312, 0.5714, 0.5312, 0.5357, 0.5625, 0.5714, 0.5625, 0.6071, 0.5312, 0.6071, 0.5312, 0.5714, 0.5625, 0.6071, 0.5625, 0.6429, 0.5312, 0.6429, 0.5312, 0.6071, 0.5625, 0.6429, 0.5625, 0.6786, 0.5312, 0.6786, 0.5312, 0.6429, 0.5625, 0.6786, 0.5625, 0.7143, 0.5312, 0.7143, 0.5312, 0.6786, 0.5625, 0.7143, 0.5625, 0.75, 0.5312, 0.75, 0.5312, 0.7143, 0.5938, 0.5, 0.5938, 0.5357, 0.5625, 0.5357, 0.5625, 0.5, 0.5938, 0.5357, 0.5938, 0.5714, 0.5625, 0.5714, 0.5625, 0.5357, 0.5938, 0.5714, 0.5938, 0.6071, 0.5625, 0.6071, 0.5625, 0.5714, 0.5938, 0.6071, 0.5938, 0.6429, 0.5625, 0.6429, 0.5625, 0.6071, 0.5938, 0.6429, 0.5938, 0.6786, 0.5625, 0.6786, 0.5625, 0.6429, 0.5938, 0.6786, 0.5938, 0.7143, 0.5625, 0.7143, 0.5625, 0.6786, 0.5938, 0.7143, 0.5938, 0.75, 0.5625, 0.75, 0.5625, 0.7143, 0.625, 0.5, 0.625, 0.5357, 0.5938, 0.5357, 0.5938, 0.5, 0.625, 0.5357, 0.625, 0.5714, 0.5938, 0.5714, 0.5938, 0.5357, 0.625, 0.5714, 0.625, 0.6071, 0.5938, 0.6071, 0.5938, 0.5714, 0.625, 0.6071, 0.625, 0.6429, 0.5938, 0.6429, 0.5938, 0.6071, 0.625, 0.6429, 0.625, 0.6786, 0.5938, 0.6786, 0.5938, 0.6429, 0.625, 0.6786, 0.625, 0.7143, 0.5938, 0.7143, 0.5938, 0.6786, 0.625, 0.7143, 0.625, 0.75, 0.5938, 0.75, 0.5938, 0.7143, 0.6562, 0.5, 0.6562, 0.5357, 0.625, 0.5357, 0.625, 0.5, 0.6562, 0.5357, 0.6562, 0.5714, 0.625, 0.5714, 0.625, 0.5357, 0.6562, 0.5714, 0.6563, 0.6071, 0.625, 0.6071, 0.625, 0.5714, 0.6563, 0.6071, 0.6563, 0.6429, 0.625, 0.6429, 0.625, 0.6071, 0.6563, 0.6429, 0.6562, 0.6786, 0.625, 0.6786, 0.625, 0.6429, 0.6562, 0.6786, 0.6562, 0.7143, 0.625, 0.7143, 0.625, 0.6786, 0.6562, 0.7143, 0.6562, 0.75, 0.625, 0.75, 0.625, 0.7143, 0.6875, 0.5, 0.6875, 0.5357, 0.6562, 0.5357, 0.6562, 0.5, 0.6875, 0.5357, 0.6875, 0.5714, 0.6562, 0.5714, 0.6562, 0.5357, 0.6875, 0.5714, 0.6875, 0.6071, 0.6563, 0.6071, 0.6562, 0.5714, 0.6875, 0.6071, 0.6875, 0.6429, 0.6563, 0.6429, 0.6563, 0.6071, 0.6875, 0.6429, 0.6875, 0.6786, 0.6562, 0.6786, 0.6563, 0.6429, 0.6875, 0.6786, 0.6875, 0.7143, 0.6562, 0.7143, 0.6562, 0.6786, 0.6875, 0.7143, 0.6875, 0.75, 0.6562, 0.75, 0.6562, 0.7143, 0.7188, 0.5, 0.7188, 0.5357, 0.6875, 0.5357, 0.6875, 0.5, 0.7188, 0.5357, 0.7188, 0.5714, 0.6875, 0.5714, 0.6875, 0.5357, 0.7188, 0.5714, 0.7188, 0.6071, 0.6875, 0.6071, 0.6875, 0.5714, 0.7188, 0.6071, 0.7188, 0.6429, 0.6875, 0.6429, 0.6875, 0.6071, 0.7188, 0.6429, 0.7188, 0.6786, 0.6875, 0.6786, 0.6875, 0.6429, 0.7188, 0.6786, 0.7188, 0.7143, 0.6875, 0.7143, 0.6875, 0.6786, 0.7188, 0.7143, 0.7187, 0.75, 0.6875, 0.75, 0.6875, 0.7143, 0.75, 0.5, 0.75, 0.5357, 0.7188, 0.5357, 0.7188, 0.5, 0.75, 0.5357, 0.75, 0.5714, 0.7188, 0.5714, 0.7188, 0.5357, 0.75, 0.5714, 0.75, 0.6071, 0.7188, 0.6071, 0.7188, 0.5714, 0.75, 0.6071, 0.75, 0.6429, 0.7188, 0.6429, 0.7188, 0.6071, 0.75, 0.6429, 0.75, 0.6786, 0.7188, 0.6786, 0.7188, 0.6429, 0.75, 0.6786, 0.75, 0.7143, 0.7188, 0.7143, 0.7188, 0.6786, 0.75, 0.7143, 0.75, 0.75, 0.7187, 0.75, 0.7188, 0.7143, 0.7812, 0.5, 0.7812, 0.5357, 0.75, 0.5357, 0.75, 0.5, 0.7812, 0.5357, 0.7812, 0.5714, 0.75, 0.5714, 0.75, 0.5357, 0.7812, 0.5714, 0.7812, 0.6071, 0.75, 0.6071, 0.75, 0.5714, 0.7812, 0.6071, 0.7812, 0.6429, 0.75, 0.6429, 0.75, 0.6071, 0.7812, 0.6429, 0.7812, 0.6786, 0.75, 0.6786, 0.75, 0.6429, 0.7812, 0.6786, 0.7813, 0.7143, 0.75, 0.7143, 0.75, 0.6786, 0.7813, 0.7143, 0.7813, 0.75, 0.75, 0.75, 0.75, 0.7143, 0.8125, 0.5, 0.8125, 0.5357, 0.7812, 0.5357, 0.7812, 0.5, 0.8125, 0.5357, 0.8125, 0.5714, 0.7812, 0.5714, 0.7812, 0.5357, 0.8125, 0.5714, 0.8125, 0.6071, 0.7812, 0.6071, 0.7812, 0.5714, 0.8125, 0.6071, 0.8125, 0.6429, 0.7812, 0.6429, 0.7812, 0.6071, 0.8125, 0.6429, 0.8125, 0.6786, 0.7812, 0.6786, 0.7812, 0.6429, 0.8125, 0.6786, 0.8125, 0.7143, 0.7813, 0.7143, 0.7812, 0.6786, 0.8125, 0.7143, 0.8125, 0.75, 0.7813, 0.75, 0.7813, 0.7143, 0.8438, 0.5, 0.8438, 0.5357, 0.8125, 0.5357, 0.8125, 0.5, 0.8438, 0.5357, 0.8438, 0.5714, 0.8125, 0.5714, 0.8125, 0.5357, 0.8438, 0.5714, 0.8438, 0.6071, 0.8125, 0.6071, 0.8125, 0.5714, 0.8438, 0.6071, 0.8438, 0.6429, 0.8125, 0.6429, 0.8125, 0.6071, 0.8438, 0.6429, 0.8438, 0.6786, 0.8125, 0.6786, 0.8125, 0.6429, 0.8438, 0.6786, 0.8438, 0.7143, 0.8125, 0.7143, 0.8125, 0.6786, 0.8438, 0.7143, 0.8438, 0.75, 0.8125, 0.75, 0.8125, 0.7143, 0.875, 0.5, 0.875, 0.5357, 0.8438, 0.5357, 0.8438, 0.5, 0.875, 0.5357, 0.875, 0.5714, 0.8438, 0.5714, 0.8438, 0.5357, 0.875, 0.5714, 0.875, 0.6071, 0.8438, 0.6071, 0.8438, 0.5714, 0.875, 0.6071, 0.875, 0.6429, 0.8438, 0.6429, 0.8438, 0.6071, 0.875, 0.6429, 0.875, 0.6786, 0.8438, 0.6786, 0.8438, 0.6429, 0.875, 0.6786, 0.875, 0.7143, 0.8438, 0.7143, 0.8438, 0.6786, 0.875, 0.7143, 0.875, 0.75, 0.8438, 0.75, 0.8438, 0.7143, 0.9062, 0.5, 0.9063, 0.5357, 0.875, 0.5357, 0.875, 0.5, 0.9063, 0.5357, 0.9063, 0.5714, 0.875, 0.5714, 0.875, 0.5357, 0.9063, 0.5714, 0.9063, 0.6071, 0.875, 0.6071, 0.875, 0.5714, 0.9063, 0.6071, 0.9063, 0.6429, 0.875, 0.6429, 0.875, 0.6071, 0.9063, 0.6429, 0.9063, 0.6786, 0.875, 0.6786, 0.875, 0.6429, 0.9063, 0.6786, 0.9063, 0.7143, 0.875, 0.7143, 0.875, 0.6786, 0.9063, 0.7143, 0.9063, 0.75, 0.875, 0.75, 0.875, 0.7143, 0.9375, 0.5, 0.9375, 0.5357, 0.9063, 0.5357, 0.9062, 0.5, 0.9375, 0.5357, 0.9375, 0.5714, 0.9063, 0.5714, 0.9063, 0.5357, 0.9375, 0.5714, 0.9375, 0.6071, 0.9063, 0.6071, 0.9063, 0.5714, 0.9375, 0.6071, 0.9375, 0.6429, 0.9063, 0.6429, 0.9063, 0.6071, 0.9375, 0.6429, 0.9375, 0.6786, 0.9063, 0.6786, 0.9063, 0.6429, 0.9375, 0.6786, 0.9375, 0.7143, 0.9063, 0.7143, 0.9063, 0.6786, 0.9375, 0.7143, 0.9375, 0.75, 0.9063, 0.75, 0.9063, 0.7143, 0.9688, 0.5, 0.9688, 0.5357, 0.9375, 0.5357, 0.9375, 0.5, 0.9688, 0.5357, 0.9688, 0.5714, 0.9375, 0.5714, 0.9375, 0.5357, 0.9688, 0.5714, 0.9688, 0.6071, 0.9375, 0.6071, 0.9375, 0.5714, 0.9688, 0.6071, 0.9688, 0.6429, 0.9375, 0.6429, 0.9375, 0.6071, 0.9688, 0.6429, 0.9688, 0.6786, 0.9375, 0.6786, 0.9375, 0.6429, 0.9688, 0.6786, 0.9688, 0.7143, 0.9375, 0.7143, 0.9375, 0.6786, 0.9688, 0.7143, 0.9688, 0.75, 0.9375, 0.75, 0.9375, 0.7143, 1.0, 0.5, 1.0, 0.5357, 0.9688, 0.5357, 0.9688, 0.5, 1.0, 0.5357, 1.0, 0.5714, 0.9688, 0.5714, 0.9688, 0.5357, 1.0, 0.5714, 1.0, 0.6071, 0.9688, 0.6071, 0.9688, 0.5714, 1.0, 0.6071, 1.0, 0.6429, 0.9688, 0.6429, 0.9688, 0.6071, 1.0, 0.6429, 1.0, 0.6786, 0.9688, 0.6786, 0.9688, 0.6429, 1.0, 0.6786, 1.0, 0.7143, 0.9688, 0.7143, 0.9688, 0.6786, 1.0, 0.7143, 1.0, 0.75, 0.9688, 0.75, 0.9688, 0.7143])
me_cylinder.materials.append(mat_cable)
me_cylinder.use_remesh_fix_poles = True
me_cylinder.use_remesh_preserve_attributes = False
me_cylinder.use_mirror_vertex_groups = False
me_cylinder.update()

# ---- objects
ob_lamp = bpy.data.objects.new('Lamp', me_cube)
ob_cord = bpy.data.objects.new('Cord', me_cylinder)

# ---- transforms, parenting, visibility, modifiers, constraints
ob_lamp.location = (0.0, 0.0, -0.3753)
ob_lamp.scale = (0.3, 0.3, 0.3)
ob_lamp.lock_rotations_4d = False
ob_lamp.empty_display_type = 'ARROWS'
ob_lamp.lineart.crease_threshold = 0.0
ob_cord.location = (0.0, 0.0, 0.1781)
ob_cord.rotation_euler = (1.571, -0.0, 0.0)
ob_cord.scale = (0.01, 0.01, 0.129)
ob_cord.lineart.crease_threshold = 0.0
_m = ob_cord.modifiers.new('Mirror', 'MIRROR')
_m.use_axis = (False, False, True)

# ---- collection membership
col_collection.objects.link(ob_lamp)
col_collection.objects.link(ob_cord)

# ---- scene / render settings (as saved in the file)
scene.frame_start = 1; scene.frame_end = 250; scene.frame_set(1)
scene.render.engine = 'BLENDER_EEVEE_NEXT'
scene.cycles.use_denoising = False
scene.cycles.samples = 128
scene.cycles.sampling_pattern = 'TABULATED_SOBOL'
scene.cycles.use_adaptive_sampling = False
scene.cycles.use_light_tree = False
scene.view_settings.view_transform = 'Filmic'
bpy.context.view_layer.update()

# ---- added for rendering (the .blend has no active camera and no usable light): camera, sun
cam_auto = bpy.data.cameras.new('AutoCamera')
cam_auto.lens = 50.0
cam_auto.sensor_width = 36.0
cam_auto.clip_end = 1000.0
ob_auto_camera = bpy.data.objects.new('AutoCamera', cam_auto)
scene.collection.objects.link(ob_auto_camera)
ob_auto_camera.location = (7.63229, -9.15874, 5.87242)
ob_auto_camera.rotation_euler = (1.09748, -7.21219e-08, 0.694738)
scene.camera = ob_auto_camera
light_auto_sun = bpy.data.lights.new('AutoSun', 'SUN')
light_auto_sun.energy = 3.0
light_auto_sun.angle = 0.0523599
ob_auto_sun = bpy.data.objects.new('AutoSun', light_auto_sun)
scene.collection.objects.link(ob_auto_sun)
ob_auto_sun.rotation_euler = (0.872665, 0.174533, 0.523599)
bpy.context.view_layer.update()
